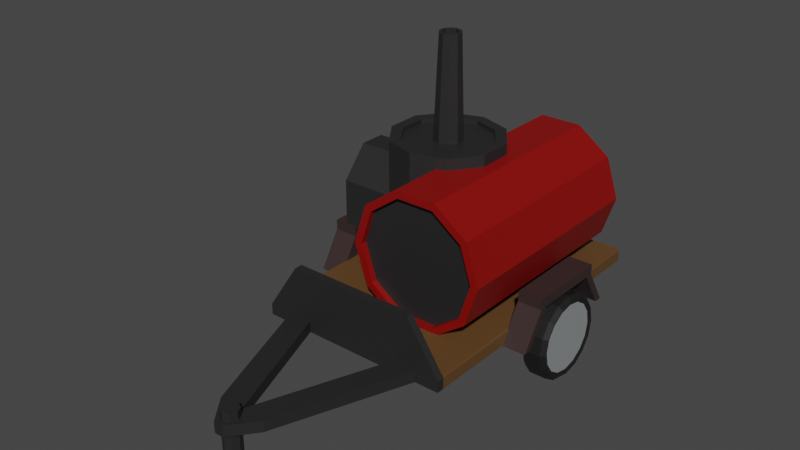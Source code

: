 # Source: generator.blend  (saved by Blender 3.1.7; exported with 4.5.12 LTS)
import bpy
from mathutils import Matrix  # noqa: F401  (used for matrix-valued properties, if any)

bpy.ops.wm.read_factory_settings(use_empty=True)
scene = bpy.context.scene
scene.name = 'Scene'

# ---- collections
col_collection = bpy.data.collections.new('Collection'); scene.collection.children.link(col_collection)

# ---- materials (node trees are filled in below, after node groups)
mat_barrelcolor = bpy.data.materials.new('BarrelColor')
mat_barrelcolor.use_transparent_shadow = False
mat_framecolor = bpy.data.materials.new('FrameColor')
mat_framecolor.use_transparent_shadow = False
mat_woodcolor = bpy.data.materials.new('WoodColor')
mat_woodcolor.use_transparent_shadow = False
mat_fendercolor = bpy.data.materials.new('FenderColor')
mat_fendercolor.use_transparent_shadow = False
mat_wheelcolor = bpy.data.materials.new('WheelColor')
mat_wheelcolor.use_transparent_shadow = False
mat_wheelhubcolor = bpy.data.materials.new('WheelHubColor')
mat_wheelhubcolor.use_transparent_shadow = False

# ---- material node trees
mat_barrelcolor.use_nodes = True; mat_barrelcolor.node_tree.nodes.clear()
_N = mat_barrelcolor.node_tree.nodes; _L = mat_barrelcolor.node_tree.links
n0 = _N.new('ShaderNodeBsdfPrincipled'); n0.name = 'Principled BSDF'; n0.location = (10, 300)
n0.distribution = 'GGX'
n0.subsurface_method = 'RANDOM_WALK_SKIN'
n0.inputs[0].default_value = (0.2396, 0.001454, 0.0, 1.0)
n0.inputs[3].default_value = 1.45
n0.inputs[27].default_value = (0.0, 0.0, 0.0, 1.0)
n0.inputs[28].default_value = 1.0
n1 = _N.new('ShaderNodeOutputMaterial'); n1.name = 'Material Output'; n1.location = (300, 300)
_L.new(n0.outputs[0], n1.inputs[0])
n1.is_active_output = True
mat_framecolor.use_nodes = True; mat_framecolor.node_tree.nodes.clear()
_N = mat_framecolor.node_tree.nodes; _L = mat_framecolor.node_tree.links
n0 = _N.new('ShaderNodeBsdfPrincipled'); n0.name = 'Principled BSDF'; n0.location = (10, 300)
n0.distribution = 'GGX'
n0.subsurface_method = 'RANDOM_WALK_SKIN'
n0.inputs[0].default_value = (0.02031, 0.01929, 0.02038, 1.0)
n0.inputs[3].default_value = 1.45
n0.inputs[27].default_value = (0.0, 0.0, 0.0, 1.0)
n0.inputs[28].default_value = 1.0
n1 = _N.new('ShaderNodeOutputMaterial'); n1.name = 'Material Output'; n1.location = (300, 300)
_L.new(n0.outputs[0], n1.inputs[0])
n1.is_active_output = True
mat_woodcolor.use_nodes = True; mat_woodcolor.node_tree.nodes.clear()
_N = mat_woodcolor.node_tree.nodes; _L = mat_woodcolor.node_tree.links
n0 = _N.new('ShaderNodeBsdfPrincipled'); n0.name = 'Principled BSDF'; n0.location = (10, 300)
n0.distribution = 'GGX'
n0.subsurface_method = 'RANDOM_WALK_SKIN'
n0.inputs[0].default_value = (0.1193, 0.05735, 0.01816, 1.0)
n0.inputs[3].default_value = 1.45
n0.inputs[27].default_value = (0.0, 0.0, 0.0, 1.0)
n0.inputs[28].default_value = 1.0
n1 = _N.new('ShaderNodeOutputMaterial'); n1.name = 'Material Output'; n1.location = (300, 300)
_L.new(n0.outputs[0], n1.inputs[0])
n1.is_active_output = True
mat_fendercolor.use_nodes = True; mat_fendercolor.node_tree.nodes.clear()
_N = mat_fendercolor.node_tree.nodes; _L = mat_fendercolor.node_tree.links
n0 = _N.new('ShaderNodeBsdfPrincipled'); n0.name = 'Principled BSDF'; n0.location = (10, 300)
n0.distribution = 'GGX'
n0.subsurface_method = 'RANDOM_WALK_SKIN'
n0.inputs[0].default_value = (0.0374, 0.02175, 0.02109, 1.0)
n0.inputs[3].default_value = 1.45
n0.inputs[27].default_value = (0.0, 0.0, 0.0, 1.0)
n0.inputs[28].default_value = 1.0
n1 = _N.new('ShaderNodeOutputMaterial'); n1.name = 'Material Output'; n1.location = (300, 300)
_L.new(n0.outputs[0], n1.inputs[0])
n1.is_active_output = True
mat_wheelcolor.use_nodes = True; mat_wheelcolor.node_tree.nodes.clear()
_N = mat_wheelcolor.node_tree.nodes; _L = mat_wheelcolor.node_tree.links
n0 = _N.new('ShaderNodeBsdfPrincipled'); n0.name = 'Principled BSDF'; n0.location = (10, 300)
n0.distribution = 'GGX'
n0.subsurface_method = 'RANDOM_WALK_SKIN'
n0.inputs[0].default_value = (0.01002, 0.01002, 0.01002, 1.0)
n0.inputs[3].default_value = 1.45
n0.inputs[27].default_value = (0.0, 0.0, 0.0, 1.0)
n0.inputs[28].default_value = 1.0
n1 = _N.new('ShaderNodeOutputMaterial'); n1.name = 'Material Output'; n1.location = (300, 300)
_L.new(n0.outputs[0], n1.inputs[0])
n1.is_active_output = True
mat_wheelhubcolor.use_nodes = True; mat_wheelhubcolor.node_tree.nodes.clear()
_N = mat_wheelhubcolor.node_tree.nodes; _L = mat_wheelhubcolor.node_tree.links
n0 = _N.new('ShaderNodeBsdfPrincipled'); n0.name = 'Principled BSDF'; n0.location = (10, 300)
n0.distribution = 'GGX'
n0.subsurface_method = 'RANDOM_WALK_SKIN'
n0.inputs[0].default_value = (0.2649, 0.281, 0.281, 1.0)
n0.inputs[3].default_value = 1.45
n0.inputs[27].default_value = (0.0, 0.0, 0.0, 1.0)
n0.inputs[28].default_value = 1.0
n1 = _N.new('ShaderNodeOutputMaterial'); n1.name = 'Material Output'; n1.location = (300, 300)
_L.new(n0.outputs[0], n1.inputs[0])
n1.is_active_output = True

# ---- world
world_world = bpy.data.worlds.new('World'); scene.world = world_world
world_world.use_nodes = True; world_world.node_tree.nodes.clear()
_N = world_world.node_tree.nodes; _L = world_world.node_tree.links
n0 = _N.new('ShaderNodeOutputWorld'); n0.name = 'World Output'; n0.location = (300, 300)
n1 = _N.new('ShaderNodeBackground'); n1.name = 'Background'; n1.location = (10, 300)
n1.inputs[0].default_value = (0.05088, 0.05088, 0.05088, 1.0)
_L.new(n1.outputs[0], n0.inputs[0])
n0.is_active_output = True
world_world.color = (0.05088, 0.05088, 0.05088)
world_world.use_sun_shadow = False
world_world.sun_shadow_jitter_overblur = 0.0

# ---- meshes
me_cylinder = bpy.data.meshes.new('Cylinder')
me_cylinder.from_pydata([(0.4366, 1.132, 1.237), (0.4366, -0.8787, 1.237), (0.7406, 1.132, 1.018), (0.7406, -0.8787, 1.018), (0.8575, 1.132, 0.6615), (0.8575, -0.8787, 0.6615), (0.7426, 1.132, 0.3046), (0.7426, -0.8787, 0.3046), (0.4399, 1.132, 0.0833), (0.4399, -0.8787, 0.0833), (0.06488, 1.132, 0.08225), (0.06488, -0.8787, 0.08225), (-0.2391, 1.132, 0.3018), (-0.2391, -0.8787, 0.3018), (-0.356, 1.132, 0.6581), (-0.356, -0.8787, 0.6581), (-0.2411, 1.132, 1.015), (-0.2411, -0.8787, 1.015), (0.06164, 1.132, 1.236), (0.06164, -0.8787, 1.236), (-0.1452, 0.5472, 0.08172), (-0.1452, 0.5472, 1.337), (0.1486, 0.4518, 0.08172), (0.1486, 0.4518, 1.337), (0.3303, 0.2018, 0.08172), (0.3303, 0.2018, 1.337), (0.3303, -0.1073, 0.08172), (0.3303, -0.1073, 1.337), (0.1486, -0.3573, 0.08172), (0.1486, -0.3573, 1.337), (-0.1452, -0.4528, 0.08172), (-0.1452, -0.4528, 1.337), (-0.4391, -0.3573, 0.08172), (-0.4391, -0.3573, 1.337), (-0.6208, -0.1073, 0.08172), (-0.6208, -0.1073, 1.337), (-0.6208, 0.2018, 0.08172), (-0.6208, 0.2018, 1.337), (-0.4391, 0.4518, 0.08172), (-0.4391, 0.4518, 1.337), (0.08931, 0.3701, 1.337), (-0.1452, 0.4463, 1.337), (0.2343, 0.1706, 1.337), (0.2343, -0.07607, 1.337), (0.08931, -0.2756, 1.337), (-0.1452, -0.3518, 1.337), (-0.3798, -0.2756, 1.337), (-0.5248, -0.07607, 1.337), (-0.5248, 0.1706, 1.337), (-0.3798, 0.3701, 1.337), (0.08931, 0.3701, 1.301), (-0.1452, 0.4463, 1.301), (0.2343, 0.1706, 1.301), (0.2343, -0.07607, 1.301), (0.08931, -0.2756, 1.301), (-0.1452, -0.3518, 1.301), (-0.3798, -0.2756, 1.301), (-0.5248, -0.07607, 1.301), (-0.5248, 0.1706, 1.301), (-0.3798, 0.3701, 1.301), (-0.06789, 0.1537, 1.301), (-0.1452, 0.1788, 1.301), (-0.02009, 0.08791, 1.301), (-0.02009, 0.006581, 1.301), (-0.06789, -0.05922, 1.301), (-0.1452, -0.08435, 1.301), (-0.2226, -0.05922, 1.301), (-0.2704, 0.006581, 1.301), (-0.2704, 0.08791, 1.301), (-0.2226, 0.1537, 1.301), (-0.08852, 0.1253, 2.209), (-0.1452, 0.1437, 2.209), (-0.05347, 0.07707, 2.209), (-0.05347, 0.01743, 2.209), (-0.08852, -0.03082, 2.209), (-0.1452, -0.04925, 2.209), (-0.202, -0.03082, 2.209), (-0.237, 0.01743, 2.209), (-0.237, 0.07707, 2.209), (-0.202, 0.1253, 2.209), (-0.1043, 0.1036, 2.209), (-0.1452, 0.117, 2.209), (-0.07895, 0.06879, 2.209), (-0.07895, 0.02571, 2.209), (-0.1043, -0.009148, 2.209), (-0.1452, -0.02246, 2.209), (-0.1862, -0.009148, 2.209), (-0.2115, 0.02571, 2.209), (-0.2115, 0.06879, 2.209), (-0.1862, 0.1036, 2.209), (-0.1043, 0.1036, 1.583), (-0.1452, 0.117, 1.583), (-0.07895, 0.06879, 1.583), (-0.07895, 0.0257, 1.583), (-0.1043, -0.009149, 1.583), (-0.1452, -0.02246, 1.583), (-0.1862, -0.009149, 1.583), (-0.2115, 0.0257, 1.583), (-0.2115, 0.06879, 1.583), (-0.1862, 0.1036, 1.583), (0.6844, -0.8787, 0.9767), (0.4153, -0.8787, 1.171), (0.7879, -0.8787, 0.6613), (0.6862, -0.8787, 0.3453), (0.4182, -0.8787, 0.1494), (0.0862, -0.8787, 0.1485), (-0.1829, -0.8787, 0.3429), (-0.2864, -0.8787, 0.6583), (-0.1847, -0.8787, 0.9743), (0.08334, -0.8787, 1.17), (0.6844, -0.8238, 0.9767), (0.4153, -0.8238, 1.171), (0.7879, -0.8238, 0.6613), (0.6862, -0.8238, 0.3453), (0.4182, -0.8238, 0.1494), (0.0862, -0.8238, 0.1485), (-0.1829, -0.8238, 0.3429), (-0.2864, -0.8238, 0.6583), (-0.1847, -0.8238, 0.9743), (0.08334, -0.8238, 1.17), (0.4226, 1.132, 1.194), (0.7038, 1.132, 0.9909), (0.8118, 1.132, 0.6614), (0.7056, 1.132, 0.3313), (0.4256, 1.132, 0.1267), (0.07886, 1.132, 0.1257), (-0.2023, 1.132, 0.3287), (-0.3103, 1.132, 0.6582), (-0.2041, 1.132, 0.9883), (0.07586, 1.132, 1.193), (0.4226, 1.078, 1.194), (0.7038, 1.078, 0.9909), (0.8118, 1.078, 0.6614), (0.7056, 1.078, 0.3313), (0.4256, 1.078, 0.1267), (0.07886, 1.078, 0.1257), (-0.2023, 1.078, 0.3287), (-0.3103, 1.078, 0.6582), (-0.2041, 1.078, 0.9883), (0.07586, 1.078, 1.193), (-0.8611, -1.281, 0.0003919), (-0.8611, -1.281, 0.09929), (-0.8611, 1.264, 0.0003919), (-0.8611, 1.264, 0.09929), (0.8611, -1.281, 0.0003919), (0.8611, -1.281, 0.09929), (0.8611, 1.264, 0.0003919), (0.8611, 1.264, 0.09929), (-0.9651, -0.312, 0.3805), (-0.9651, -0.312, 0.8117), (-0.9651, 0.3908, 0.3805), (-0.9651, 0.3908, 0.8117), (-0.4361, -0.312, 0.3805), (-0.4361, -0.312, 0.8117), (-0.4361, 0.3908, 0.3805), (-0.4361, 0.3908, 0.8117), (-0.9651, 0.1566, 0.3805), (-0.9651, -0.07772, 0.3805), (-0.9651, -0.07772, 1.083), (-0.9651, 0.1566, 1.083), (-0.4361, -0.07772, 0.3805), (-0.4361, 0.1566, 0.3805), (-0.4361, 0.1566, 1.083), (-0.4361, -0.07772, 1.083), (-0.9651, -0.06833, 0.4032), (-0.9651, -0.2838, 0.4032), (-0.9651, -0.2838, 0.7998), (-0.9651, 0.1472, 1.05), (-0.9651, 0.3627, 0.7998), (-0.9651, 0.3627, 0.4032), (-0.9651, 0.1472, 0.4032), (-0.9651, -0.06833, 1.05), (-0.9431, -0.06833, 0.4032), (-0.9431, -0.2838, 0.4032), (-0.9431, -0.2838, 0.7998), (-0.9431, 0.1472, 1.05), (-0.9431, 0.3627, 0.7998), (-0.9431, 0.3627, 0.4032), (-0.9431, 0.1472, 0.4032), (-0.9431, -0.06833, 1.05), (-0.9431, -0.05611, 0.4328), (-0.9431, -0.2472, 0.4328), (-0.9431, -0.2472, 0.7844), (-0.9431, 0.135, 1.006), (-0.9431, 0.326, 0.7844), (-0.9431, 0.326, 0.4328), (-0.9431, 0.135, 0.4328), (-0.9431, -0.05611, 1.006), (-0.9665, -0.05611, 0.4328), (-0.9665, -0.2472, 0.4328), (-0.9665, -0.2472, 0.7844), (-0.9665, 0.135, 1.006), (-0.9665, 0.326, 0.7844), (-0.9665, 0.326, 0.4328), (-0.9665, 0.135, 0.4328), (-0.9665, -0.05611, 1.006), (-0.8611, -1.347, 0.0003919), (-0.8611, -1.347, 0.09929), (0.8611, -1.347, 0.09929), (0.8611, -1.347, 0.0003919), (0.5655, -1.281, 0.54), (-0.5655, -1.281, 0.54), (0.5655, -1.347, 0.54), (-0.5655, -1.347, 0.54), (0.6459, 1.264, 0.0003919), (0.4306, 1.264, 0.0003919), (0.2153, 1.264, 0.0003919), (0.0, 1.264, 0.0003919), (-0.2153, 1.264, 0.0003919), (-0.4306, 1.264, 0.0003919), (-0.6459, 1.264, 0.0003919), (-0.6459, 1.264, 0.09929), (-0.4306, 1.264, 0.09929), (-0.2153, 1.264, 0.09929), (0.0, 1.264, 0.09929), (0.2153, 1.264, 0.09929), (0.4306, 1.264, 0.09929), (0.6459, 1.264, 0.09929), (-0.6459, -1.281, 0.0003919), (-0.4306, -1.281, 0.0003919), (-0.2153, -1.281, 0.0003919), (0.0, -1.281, 0.0003919), (0.2153, -1.281, 0.0003919), (0.4306, -1.281, 0.0003919), (0.6459, -1.281, 0.0003919), (0.6459, -1.281, 0.09929), (0.4306, -1.281, 0.09929), (0.2153, -1.281, 0.09929), (0.0, -1.281, 0.09929), (-0.2153, -1.281, 0.09929), (-0.4306, -1.281, 0.09929), (-0.6459, -1.281, 0.09929), (-0.6459, -1.347, 0.0003919), (-0.4306, -1.347, 0.0003919), (-0.2153, -1.347, 0.0003919), (0.0, -1.347, 0.0003919), (0.2153, -1.347, 0.0003919), (0.4306, -1.347, 0.0003919), (0.6459, -1.347, 0.0003919), (0.6459, -1.347, 0.09929), (0.4306, -1.347, 0.09929), (0.2153, -1.347, 0.09929), (0.0, -1.347, 0.09929), (-0.2153, -1.347, 0.09929), (-0.4306, -1.347, 0.09929), (-0.6459, -1.347, 0.09929), (0.4241, -1.281, 0.54), (0.2828, -1.281, 0.54), (0.1414, -1.281, 0.54), (-1.49e-08, -1.281, 0.54), (-0.1414, -1.281, 0.54), (-0.2828, -1.281, 0.54), (-0.4241, -1.281, 0.54), (0.4241, -1.347, 0.54), (0.2828, -1.347, 0.54), (0.1414, -1.347, 0.54), (-1.49e-08, -1.347, 0.54), (-0.1414, -1.347, 0.54), (-0.2828, -1.347, 0.54), (-0.4241, -1.347, 0.54), (-0.2152, -2.486, 0.0003919), (-2.975e-07, -2.486, 0.0003919), (-2.975e-07, -2.709, 0.0003919), (0.2153, -2.486, 0.0003919), (0.2153, -2.486, 0.09929), (-0.04081, -2.709, 0.0003919), (-2.975e-07, -2.486, 0.09929), (-0.2152, -2.486, 0.09929), (-2.975e-07, -2.709, 0.09929), (-0.04081, -2.709, 0.09929), (0.04087, -2.709, 0.09929), (0.04087, -2.709, 0.0003919), (0.6533, 1.264, 0.1217), (0.8537, 1.264, 0.1217), (0.8537, -1.281, 0.1217), (0.6533, -1.281, 0.1217), (0.4365, 1.264, 0.1196), (0.6399, 1.264, 0.1196), (0.6399, -1.281, 0.1196), (0.4365, -1.281, 0.1196), (0.223, 1.264, 0.1154), (0.4228, 1.264, 0.1154), (0.4228, -1.281, 0.1154), (0.223, -1.281, 0.1154), (0.008097, 1.264, 0.1205), (0.2072, 1.264, 0.1205), (0.2072, -1.281, 0.1205), (0.008097, -1.281, 0.1205), (-0.2106, 1.264, 0.1163), (-0.004648, 1.264, 0.1163), (-0.004648, -1.281, 0.1163), (-0.2106, -1.281, 0.1163), (-0.4235, 1.264, 0.1219), (-0.2224, 1.264, 0.1219), (-0.2224, -1.281, 0.1219), (-0.4235, -1.281, 0.1219), (-0.6392, 1.264, 0.1205), (-0.4372, 1.264, 0.1205), (-0.4372, -1.281, 0.1205), (-0.6392, -1.281, 0.1205), (-0.8565, -1.281, 0.1191), (-0.8565, 1.264, 0.1191), (-0.6505, -1.281, 0.1191), (-0.6505, 1.264, 0.1191), (0.05478, -2.536, -0.4149), (0.000407, -2.513, -0.4149), (0.000407, -2.513, -0.01117), (0.000407, -2.513, 0.17), (0.05478, -2.536, -0.01117), (0.05478, -2.536, 0.17), (0.0773, -2.59, -0.01117), (0.0773, -2.59, 0.17), (0.05478, -2.644, -0.01117), (0.05478, -2.644, 0.17), (0.000407, -2.667, -0.01117), (0.000407, -2.667, 0.17), (-0.05397, -2.644, -0.01117), (-0.05397, -2.644, 0.17), (-0.07649, -2.59, -0.01117), (-0.07649, -2.59, 0.17), (-0.05397, -2.536, -0.01117), (-0.05397, -2.536, 0.17), (0.0773, -2.59, -0.4149), (0.05478, -2.644, -0.4149), (0.000407, -2.667, -0.4149), (-0.05397, -2.644, -0.4149), (-0.07649, -2.59, -0.4149), (-0.05397, -2.536, -0.4149), (-0.1155, -2.474, -0.4728), (0.000407, -2.426, -0.4728), (-0.1635, -2.59, -0.4728), (-0.1155, -2.706, -0.4728), (0.000407, -2.754, -0.4728), (0.1163, -2.706, -0.4728), (0.1643, -2.59, -0.4728), (0.1163, -2.474, -0.4728), (-0.9665, -0.04564, 0.4581), (-0.9665, -0.2158, 0.4581), (-0.9665, -0.2158, 0.7712), (-0.9665, 0.1245, 0.9685), (-0.9665, 0.2946, 0.7712), (-0.9665, 0.2946, 0.4581), (-0.9665, 0.1245, 0.4581), (-0.9665, -0.04564, 0.9685), (-0.6691, -0.04564, 0.4581), (-0.6691, -0.2158, 0.4581), (-0.6691, -0.2158, 0.7712), (-0.6691, 0.1245, 0.9685), (-0.6691, 0.2946, 0.7712), (-0.6691, 0.2946, 0.4581), (-0.6691, 0.1245, 0.4581), (-0.6691, -0.04564, 0.9685), (-0.9157, -0.04564, 0.9685), (-0.9157, 0.1245, 0.9685), (-0.9157, -0.2158, 0.7712), (-0.9157, 0.2946, 0.7712), (-0.9157, -0.2158, 0.4581), (-0.9474, -0.2158, 0.4581), (-0.9474, -0.2158, 0.7712), (-0.9474, 0.1245, 0.9685), (-0.9474, 0.2946, 0.7712), (-0.9474, 0.2946, 0.4581), (-0.9157, 0.2946, 0.4581), (-0.9474, -0.04564, 0.9685), (-0.9169, -0.1961, 0.7683), (-0.9169, -0.03907, 0.9503), (-0.9461, -0.1961, 0.4793), (-0.9461, 0.2749, 0.4793), (-0.9461, -0.1961, 0.7683), (-0.9461, 0.1179, 0.9503), (-0.9461, 0.2749, 0.7683), (-0.9169, -0.1961, 0.4793), (-0.9169, 0.2749, 0.4793), (-0.9461, -0.03907, 0.9503), (-0.9169, 0.1179, 0.9503), (-0.9169, 0.2749, 0.7683), (-0.9319, 0.2144, 0.4771), (-0.9319, 0.2144, 0.854), (-0.9198, 0.2074, 0.4771), (-0.9198, 0.2074, 0.854), (-0.9198, 0.1933, 0.4771), (-0.9198, 0.1933, 0.854), (-0.9319, 0.1863, 0.4771), (-0.9319, 0.1863, 0.854), (-0.9441, 0.1933, 0.4771), (-0.9441, 0.1933, 0.854), (-0.9441, 0.2074, 0.4771), (-0.9441, 0.2074, 0.854), (-0.9197, 0.2002, 0.8717), (-0.9319, 0.2043, 0.8659), (-0.9197, 0.1921, 0.8831), (-0.9319, 0.188, 0.8889), (-0.944, 0.1921, 0.8831), (-0.944, 0.2002, 0.8717), (-0.9319, -0.1245, 0.4771), (-0.9319, -0.1245, 0.854), (-0.9441, -0.1175, 0.4771), (-0.9441, -0.1175, 0.854), (-0.9441, -0.1034, 0.4771), (-0.9441, -0.1034, 0.854), (-0.9319, -0.09639, 0.4771), (-0.9319, -0.09639, 0.854), (-0.9197, -0.1034, 0.4771), (-0.9197, -0.1034, 0.854), (-0.9197, -0.1175, 0.4771), (-0.9197, -0.1175, 0.854), (-0.9441, -0.1103, 0.8717), (-0.932, -0.1144, 0.8659), (-0.9441, -0.1022, 0.8831), (-0.932, -0.09813, 0.8889), (-0.9198, -0.1022, 0.8831), (-0.9198, -0.1103, 0.8717), (-0.9319, -0.03286, 0.4771), (-0.9319, -0.03286, 0.9531), (-0.9441, -0.02583, 0.4771), (-0.9441, -0.02583, 0.9531), (-0.9441, -0.01178, 0.4771), (-0.9441, -0.01178, 0.9531), (-0.9319, -0.00475, 0.4771), (-0.9319, -0.00475, 0.9531), (-0.9197, -0.01178, 0.4771), (-0.9197, -0.01178, 0.9531), (-0.9197, -0.02583, 0.4771), (-0.9197, -0.02583, 0.9531), (-0.9441, 0.1067, 0.9531), (-0.9441, 0.09268, 0.9531), (-0.9319, 0.08565, 0.9531), (-0.9319, 0.08565, 0.4771), (-0.9441, 0.1067, 0.4771), (-0.9441, 0.09268, 0.4771), (-0.9319, 0.1138, 0.4771), (-0.9319, 0.1138, 0.9531), (-0.9197, 0.1067, 0.4771), (-0.9197, 0.1067, 0.9531), (-0.9197, 0.09268, 0.4771), (-0.9197, 0.09268, 0.9531), (0.8539, -0.3251, 0.3118), (0.8539, -0.3251, 0.4033), (1.073, -0.2554, 0.3118), (0.8539, -0.2554, 0.4033), (1.073, -0.3251, 0.3118), (1.073, -0.3251, 0.4033), (1.073, -0.2554, 0.4033), (0.8539, -0.2554, 0.3118), (0.8539, 0.0424, 0.3118), (0.8539, 0.0424, 0.4033), (1.073, 0.0424, 0.3118), (1.073, 0.0424, 0.4033), (0.8498, -0.451, -0.005368), (0.8498, -0.5207, -0.005368), (1.069, -0.451, -0.005368), (1.069, -0.5207, -0.005368), (0.8889, -0.2554, 0.3118), (0.8889, -0.3251, 0.3118), (0.8889, -0.3251, 0.4033), (0.8889, -0.2554, 0.4033), (0.8889, 0.0424, 0.4033), (0.8889, 0.0424, 0.3118), (0.8848, -0.451, -0.005368), (0.8848, -0.5207, -0.005368), (0.8889, -0.2554, -0.004936), (0.8539, -0.2554, -0.004936), (0.8539, 0.0424, -0.004936), (0.8889, 0.0424, -0.004936), (-0.8539, -0.3251, 0.3118), (-0.8539, -0.3251, 0.4033), (-1.073, -0.2554, 0.3118), (-0.8539, -0.2554, 0.4033), (-1.073, -0.3251, 0.3118), (-1.073, -0.3251, 0.4033), (-1.073, -0.2554, 0.4033), (-0.8539, -0.2554, 0.3118), (-0.8539, 0.0424, 0.3118), (-0.8539, 0.0424, 0.4033), (-1.073, 0.0424, 0.3118), (-1.073, 0.0424, 0.4033), (-0.8498, -0.451, -0.005368), (-0.8498, -0.5207, -0.005368), (-1.069, -0.451, -0.005368), (-1.069, -0.5207, -0.005368), (-0.8889, -0.2554, 0.3118), (-0.8889, -0.3251, 0.3118), (-0.8889, -0.3251, 0.4033), (-0.8889, -0.2554, 0.4033), (-0.8889, 0.0424, 0.4033), (-0.8889, 0.0424, 0.3118), (-0.8848, -0.451, -0.005368), (-0.8848, -0.5207, -0.005368), (-0.8889, -0.2554, -0.004936), (-0.8539, -0.2554, -0.004936), (-0.8539, 0.0424, -0.004936), (-0.8889, 0.0424, -0.004936), (0.8539, 0.4099, 0.3118), (0.8539, 0.4099, 0.4033), (1.073, 0.3402, 0.3118), (0.8539, 0.3402, 0.4033), (1.073, 0.4099, 0.3118), (1.073, 0.4099, 0.4033), (1.073, 0.3402, 0.4033), (0.8539, 0.3402, 0.3118), (0.8498, 0.5358, -0.005368), (0.8498, 0.6055, -0.005368), (1.069, 0.5358, -0.005368), (1.069, 0.6055, -0.005368), (0.8889, 0.3402, 0.3118), (0.8889, 0.4099, 0.3118), (0.8889, 0.4099, 0.4033), (0.8889, 0.3402, 0.4033), (0.8848, 0.5358, -0.005368), (0.8848, 0.6055, -0.005368), (0.8889, 0.3402, -0.004936), (0.8539, 0.3402, -0.004936), (-0.8539, 0.4099, 0.3118), (-0.8539, 0.4099, 0.4033), (-1.073, 0.3402, 0.3118), (-0.8539, 0.3402, 0.4033), (-1.073, 0.4099, 0.3118), (-1.073, 0.4099, 0.4033), (-1.073, 0.3402, 0.4033), (-0.8539, 0.3402, 0.3118), (-0.8498, 0.5358, -0.005368), (-0.8498, 0.6055, -0.005368), (-1.069, 0.5358, -0.005368), (-1.069, 0.6055, -0.005368), (-0.8889, 0.3402, 0.3118), (-0.8889, 0.4099, 0.3118), (-0.8889, 0.4099, 0.4033), (-0.8889, 0.3402, 0.4033), (-0.8848, 0.5358, -0.005368), (-0.8848, 0.6055, -0.005368), (-0.8889, 0.3402, -0.004936), (-0.8539, 0.3402, -0.004936), (0.9465, 0.4133, -0.09533), (1.096, 0.4133, -0.09533), (0.9465, 0.3844, -0.2407), (1.096, 0.3844, -0.2407), (0.9465, 0.3021, -0.3639), (1.096, 0.3021, -0.3639), (0.9465, 0.1789, -0.4462), (1.096, 0.1789, -0.4462), (0.9465, 0.03355, -0.4751), (1.096, 0.03355, -0.4751), (0.9465, -0.1118, -0.4462), (1.096, -0.1118, -0.4462), (0.9465, -0.235, -0.3639), (1.096, -0.235, -0.3639), (0.9465, -0.3173, -0.2407), (1.096, -0.3173, -0.2407), (0.9465, -0.3462, -0.09533), (1.096, -0.3462, -0.09533), (0.9465, -0.3173, 0.05), (1.096, -0.3173, 0.05), (0.9465, -0.235, 0.1732), (1.096, -0.235, 0.1732), (0.9465, -0.1118, 0.2555), (1.096, -0.1118, 0.2555), (0.9465, 0.03355, 0.2844), (1.096, 0.03355, 0.2844), (0.9465, 0.1789, 0.2555), (1.096, 0.1789, 0.2555), (0.9465, 0.3021, 0.1732), (1.096, 0.3021, 0.1732), (0.9465, 0.3844, 0.05), (1.096, 0.3844, 0.05), (0.9132, 0.3791, -0.09533), (0.9132, 0.3528, -0.2276), (1.129, 0.3528, -0.2276), (1.129, 0.3791, -0.09533), (0.9132, 0.2779, -0.3397), (1.129, 0.2779, -0.3397), (0.9132, 0.1658, -0.4146), (1.129, 0.1658, -0.4146), (0.9132, 0.03355, -0.4409), (1.129, 0.03355, -0.4409), (0.9132, -0.09868, -0.4146), (1.129, -0.09868, -0.4146), (0.9132, -0.2108, -0.3397), (1.129, -0.2108, -0.3397), (0.9132, -0.2857, -0.2276), (1.129, -0.2857, -0.2276), (0.9132, -0.312, -0.09533), (1.129, -0.312, -0.09533), (0.9132, -0.2857, 0.0369), (1.129, -0.2857, 0.0369), (0.9132, -0.2108, 0.149), (1.129, -0.2108, 0.149), (0.9132, -0.09868, 0.2239), (1.129, -0.09868, 0.2239), (0.9132, 0.03355, 0.2502), (1.129, 0.03355, 0.2502), (0.9132, 0.1658, 0.2239), (1.129, 0.1658, 0.2239), (0.9132, 0.2779, 0.149), (1.129, 0.2779, 0.149), (0.9132, 0.3528, 0.0369), (1.129, 0.3528, 0.0369), (0.9255, 0.3399, -0.09533), (0.9255, 0.3166, -0.2126), (1.117, 0.3166, -0.2126), (1.117, 0.3399, -0.09533), (0.9255, 0.2502, -0.3119), (1.117, 0.2502, -0.3119), (0.9255, 0.1508, -0.3783), (1.117, 0.1508, -0.3783), (0.9255, 0.03355, -0.4016), (1.117, 0.03355, -0.4016), (0.9255, -0.08367, -0.3783), (1.117, -0.08367, -0.3783), (0.9255, -0.1831, -0.3119), (1.117, -0.1831, -0.3119), (0.9255, -0.2495, -0.2126), (1.117, -0.2495, -0.2126), (0.9255, -0.2728, -0.09533), (1.117, -0.2728, -0.09533), (0.9255, -0.2495, 0.0219), (1.117, -0.2495, 0.0219), (0.9255, -0.1831, 0.1213), (1.117, -0.1831, 0.1213), (0.9255, -0.08367, 0.1877), (1.117, -0.08367, 0.1877), (0.9255, 0.03355, 0.211), (1.117, 0.03355, 0.211), (0.9255, 0.1508, 0.1877), (1.117, 0.1508, 0.1877), (0.9255, 0.2502, 0.1213), (1.117, 0.2502, 0.1213), (0.9255, 0.3166, 0.0219), (1.117, 0.3166, 0.0219), (0.9255, 0.0962, -0.09533), (0.9255, 0.09143, -0.1193), (0.9255, 0.07785, -0.1396), (0.9255, 0.05753, -0.1532), (0.9255, 0.03355, -0.158), (0.9255, 0.009579, -0.1532), (0.9255, -0.01075, -0.1396), (0.9255, -0.02432, -0.1193), (0.9255, -0.02909, -0.09533), (0.9255, -0.02432, -0.07135), (0.9255, -0.01075, -0.05103), (0.9255, 0.009579, -0.03745), (0.9255, 0.03355, -0.03268), (0.9255, 0.05753, -0.03745), (0.9255, 0.07785, -0.05103), (0.9255, 0.09143, -0.07135), (0.0, 0.0962, -0.09533), (0.0, 0.09143, -0.1193), (0.0, 0.07785, -0.1396), (0.0, 0.05753, -0.1532), (0.0, 0.03355, -0.158), (0.0, 0.009579, -0.1532), (0.0, -0.01075, -0.1396), (0.0, -0.02432, -0.1193), (0.0, -0.02909, -0.09533), (0.0, -0.02432, -0.07135), (0.0, -0.01075, -0.05103), (0.0, 0.009579, -0.03745), (0.0, 0.03355, -0.03268), (0.0, 0.05753, -0.03745), (0.0, 0.07785, -0.05103), (0.0, 0.09143, -0.07135), (-0.9465, 0.4133, -0.09533), (-1.096, 0.4133, -0.09533), (-0.9465, 0.3844, -0.2407), (-1.096, 0.3844, -0.2407), (-0.9465, 0.3021, -0.3639), (-1.096, 0.3021, -0.3639), (-0.9465, 0.1789, -0.4462), (-1.096, 0.1789, -0.4462), (-0.9465, 0.03355, -0.4751), (-1.096, 0.03355, -0.4751), (-0.9465, -0.1118, -0.4462), (-1.096, -0.1118, -0.4462), (-0.9465, -0.235, -0.3639), (-1.096, -0.235, -0.3639), (-0.9465, -0.3173, -0.2407), (-1.096, -0.3173, -0.2407), (-0.9465, -0.3462, -0.09533), (-1.096, -0.3462, -0.09533), (-0.9465, -0.3173, 0.05), (-1.096, -0.3173, 0.05), (-0.9465, -0.235, 0.1732), (-1.096, -0.235, 0.1732), (-0.9465, -0.1118, 0.2555), (-1.096, -0.1118, 0.2555), (-0.9465, 0.03355, 0.2844), (-1.096, 0.03355, 0.2844), (-0.9465, 0.1789, 0.2555), (-1.096, 0.1789, 0.2555), (-0.9465, 0.3021, 0.1732), (-1.096, 0.3021, 0.1732), (-0.9465, 0.3844, 0.05), (-1.096, 0.3844, 0.05), (-0.9132, 0.3791, -0.09533), (-0.9132, 0.3528, -0.2276), (-1.129, 0.3528, -0.2276), (-1.129, 0.3791, -0.09533), (-0.9132, 0.2779, -0.3397), (-1.129, 0.2779, -0.3397), (-0.9132, 0.1658, -0.4146), (-1.129, 0.1658, -0.4146), (-0.9132, 0.03355, -0.4409), (-1.129, 0.03355, -0.4409), (-0.9132, -0.09868, -0.4146), (-1.129, -0.09868, -0.4146), (-0.9132, -0.2108, -0.3397), (-1.129, -0.2108, -0.3397), (-0.9132, -0.2857, -0.2276), (-1.129, -0.2857, -0.2276), (-0.9132, -0.312, -0.09533), (-1.129, -0.312, -0.09533), (-0.9132, -0.2857, 0.0369), (-1.129, -0.2857, 0.0369), (-0.9132, -0.2108, 0.149), (-1.129, -0.2108, 0.149), (-0.9132, -0.09868, 0.2239), (-1.129, -0.09868, 0.2239), (-0.9132, 0.03355, 0.2502), (-1.129, 0.03355, 0.2502), (-0.9132, 0.1658, 0.2239), (-1.129, 0.1658, 0.2239), (-0.9132, 0.2779, 0.149), (-1.129, 0.2779, 0.149), (-0.9132, 0.3528, 0.0369), (-1.129, 0.3528, 0.0369), (-0.9255, 0.3399, -0.09533), (-0.9255, 0.3166, -0.2126), (-1.117, 0.3166, -0.2126), (-1.117, 0.3399, -0.09533), (-0.9255, 0.2502, -0.3119), (-1.117, 0.2502, -0.3119), (-0.9255, 0.1508, -0.3783), (-1.117, 0.1508, -0.3783), (-0.9255, 0.03355, -0.4016), (-1.117, 0.03355, -0.4016), (-0.9255, -0.08367, -0.3783), (-1.117, -0.08367, -0.3783), (-0.9255, -0.1831, -0.3119), (-1.117, -0.1831, -0.3119), (-0.9255, -0.2495, -0.2126), (-1.117, -0.2495, -0.2126), (-0.9255, -0.2728, -0.09533), (-1.117, -0.2728, -0.09533), (-0.9255, -0.2495, 0.0219), (-1.117, -0.2495, 0.0219), (-0.9255, -0.1831, 0.1213), (-1.117, -0.1831, 0.1213), (-0.9255, -0.08367, 0.1877), (-1.117, -0.08367, 0.1877), (-0.9255, 0.03355, 0.211), (-1.117, 0.03355, 0.211), (-0.9255, 0.1508, 0.1877), (-1.117, 0.1508, 0.1877), (-0.9255, 0.2502, 0.1213), (-1.117, 0.2502, 0.1213), (-0.9255, 0.3166, 0.0219), (-1.117, 0.3166, 0.0219), (-0.9255, 0.0962, -0.09533), (-0.9255, 0.09143, -0.1193), (-0.9255, 0.07785, -0.1396), (-0.9255, 0.05753, -0.1532), (-0.9255, 0.03355, -0.158), (-0.9255, 0.009579, -0.1532), (-0.9255, -0.01075, -0.1396), (-0.9255, -0.02432, -0.1193), (-0.9255, -0.02909, -0.09533), (-0.9255, -0.02432, -0.07135), (-0.9255, -0.01075, -0.05103), (-0.9255, 0.009579, -0.03745), (-0.9255, 0.03355, -0.03268), (-0.9255, 0.05753, -0.03745), (-0.9255, 0.07785, -0.05103), (-0.9255, 0.09143, -0.07135)], [], [(0, 1, 3, 2), (2, 3, 5, 4), (4, 5, 7, 6), (6, 7, 9, 8), (8, 9, 11, 10), (10, 11, 13, 12), (12, 13, 15, 14), (14, 15, 17, 16), (19, 17, 108, 109), (16, 17, 19, 18), (18, 19, 1, 0), (16, 18, 129, 128), (20, 21, 23, 22), (22, 23, 25, 24), (24, 25, 27, 26), (26, 27, 29, 28), (28, 29, 31, 30), (30, 31, 33, 32), (32, 33, 35, 34), (34, 35, 37, 36), (35, 33, 46, 47), (36, 37, 39, 38), (38, 39, 21, 20), (20, 22, 24, 26, 28, 30, 32, 34, 36, 38), (40, 41, 51, 50), (33, 31, 45, 46), (31, 29, 44, 45), (29, 27, 43, 44), (23, 21, 41, 40), (27, 25, 42, 43), (25, 23, 40, 42), (21, 39, 49, 41), (39, 37, 48, 49), (37, 35, 47, 48), (55, 54, 64, 65), (48, 47, 57, 58), (45, 44, 54, 55), (42, 40, 50, 52), (49, 48, 58, 59), (46, 45, 55, 56), (43, 42, 52, 53), (41, 49, 59, 51), (47, 46, 56, 57), (44, 43, 53, 54), (62, 60, 70, 72), (52, 50, 60, 62), (59, 58, 68, 69), (56, 55, 65, 66), (53, 52, 62, 63), (51, 59, 69, 61), (57, 56, 66, 67), (54, 53, 63, 64), (50, 51, 61, 60), (58, 57, 67, 68), (79, 78, 88, 89), (69, 68, 78, 79), (66, 65, 75, 76), (63, 62, 72, 73), (61, 69, 79, 71), (67, 66, 76, 77), (64, 63, 73, 74), (60, 61, 71, 70), (68, 67, 77, 78), (65, 64, 74, 75), (86, 85, 95, 96), (76, 75, 85, 86), (73, 72, 82, 83), (71, 79, 89, 81), (77, 76, 86, 87), (74, 73, 83, 84), (70, 71, 81, 80), (78, 77, 87, 88), (75, 74, 84, 85), (72, 70, 80, 82), (90, 91, 99, 98, 97, 96, 95, 94, 93, 92), (83, 82, 92, 93), (81, 89, 99, 91), (87, 86, 96, 97), (84, 83, 93, 94), (80, 81, 91, 90), (88, 87, 97, 98), (85, 84, 94, 95), (82, 80, 90, 92), (89, 88, 98, 99), (107, 106, 116, 117), (17, 15, 107, 108), (15, 13, 106, 107), (13, 11, 105, 106), (11, 9, 104, 105), (9, 7, 103, 104), (3, 1, 101, 100), (7, 5, 102, 103), (5, 3, 100, 102), (1, 19, 109, 101), (110, 111, 119, 118, 117, 116, 115, 114, 113, 112), (104, 103, 113, 114), (100, 101, 111, 110), (108, 107, 117, 118), (105, 104, 114, 115), (102, 100, 110, 112), (109, 108, 118, 119), (106, 105, 115, 116), (103, 102, 112, 113), (101, 109, 119, 111), (129, 120, 130, 139), (14, 16, 128, 127), (12, 14, 127, 126), (10, 12, 126, 125), (8, 10, 125, 124), (6, 8, 124, 123), (0, 2, 121, 120), (4, 6, 123, 122), (2, 4, 122, 121), (18, 0, 120, 129), (130, 131, 132, 133, 134, 135, 136, 137, 138, 139), (126, 127, 137, 136), (123, 124, 134, 133), (120, 121, 131, 130), (127, 128, 138, 137), (124, 125, 135, 134), (121, 122, 132, 131), (128, 129, 139, 138), (125, 126, 136, 135), (122, 123, 133, 132), (140, 141, 143, 142), (204, 217, 147, 146), (146, 147, 145, 144), (198, 145, 200, 202), (204, 146, 144, 224), (231, 211, 303, 302), (148, 149, 166, 165), (150, 151, 155, 154), (160, 163, 153, 152), (152, 153, 149, 148), (157, 160, 152, 148), (163, 158, 149, 153), (155, 151, 159, 162), (162, 159, 158, 163), (150, 154, 161, 156), (156, 161, 160, 157), (154, 155, 162, 161), (161, 162, 163, 160), (166, 171, 179, 174), (158, 159, 167, 171), (150, 156, 170, 169), (156, 157, 164, 170), (159, 151, 168, 167), (157, 148, 165, 164), (149, 158, 171, 166), (151, 150, 169, 168), (176, 177, 185, 184), (169, 170, 178, 177), (167, 168, 176, 175), (164, 165, 173, 172), (171, 167, 175, 179), (170, 164, 172, 178), (168, 169, 177, 176), (165, 166, 174, 173), (187, 183, 191, 195), (173, 174, 182, 181), (174, 179, 187, 182), (177, 178, 186, 185), (175, 176, 184, 183), (172, 173, 181, 180), (179, 175, 183, 187), (178, 172, 180, 186), (188, 189, 337, 336), (186, 180, 188, 194), (184, 185, 193, 192), (181, 182, 190, 189), (182, 187, 195, 190), (185, 186, 194, 193), (183, 184, 192, 191), (180, 181, 189, 188), (232, 245, 197, 196), (144, 145, 198, 199), (141, 140, 196, 197), (224, 144, 199, 238), (252, 201, 203, 259), (239, 198, 202, 253), (231, 141, 201, 252), (141, 197, 203, 201), (145, 225, 246, 200), (225, 226, 247, 246), (226, 227, 248, 247), (227, 228, 249, 248), (228, 229, 250, 249), (229, 230, 251, 250), (230, 231, 252, 251), (197, 245, 259, 203), (245, 244, 258, 259), (244, 243, 257, 258), (243, 242, 256, 257), (242, 241, 255, 256), (241, 240, 254, 255), (240, 239, 253, 254), (200, 246, 253, 202), (246, 247, 254, 253), (247, 248, 255, 254), (248, 249, 256, 255), (249, 250, 257, 256), (250, 251, 258, 257), (251, 252, 259, 258), (140, 218, 232, 196), (218, 219, 233, 232), (219, 220, 234, 233), (220, 221, 235, 234), (221, 222, 236, 235), (222, 223, 237, 236), (223, 224, 238, 237), (199, 198, 239, 238), (233, 244, 266, 261), (237, 240, 241, 236), (236, 241, 242, 235), (235, 242, 243, 234), (234, 243, 244, 233), (239, 240, 266, 264), (225, 145, 274, 275), (216, 226, 279, 276), (226, 216, 281, 282), (214, 228, 287, 284), (214, 213, 288, 289), (212, 230, 295, 292), (212, 211, 296, 297), (142, 210, 218, 140), (210, 209, 219, 218), (209, 208, 220, 219), (208, 207, 221, 220), (207, 206, 222, 221), (206, 205, 223, 222), (205, 204, 224, 223), (142, 143, 211, 210), (210, 211, 212, 209), (209, 212, 213, 208), (208, 213, 214, 207), (207, 214, 215, 206), (206, 215, 216, 205), (205, 216, 217, 204), (264, 266, 268, 270), (266, 267, 269, 268), (237, 238, 263, 261), (240, 237, 261, 266), (244, 245, 267, 266), (245, 232, 260, 267), (238, 239, 264, 263), (232, 233, 261, 260), (271, 270, 268, 262), (262, 268, 269, 265), (263, 264, 270, 271), (260, 261, 262, 265), (267, 260, 265, 269), (261, 263, 271, 262), (273, 272, 275, 274), (147, 217, 272, 273), (145, 147, 273, 274), (217, 225, 275, 272), (277, 276, 279, 278), (217, 216, 276, 277), (226, 225, 278, 279), (225, 217, 277, 278), (281, 280, 283, 282), (215, 227, 283, 280), (216, 215, 280, 281), (227, 226, 282, 283), (285, 284, 287, 286), (228, 227, 286, 287), (215, 214, 284, 285), (227, 215, 285, 286), (289, 288, 291, 290), (228, 214, 289, 290), (213, 229, 291, 288), (229, 228, 290, 291), (293, 292, 295, 294), (230, 229, 294, 295), (213, 212, 292, 293), (229, 213, 293, 294), (297, 296, 299, 298), (230, 212, 297, 298), (211, 231, 299, 296), (231, 230, 298, 299), (303, 301, 300, 302), (211, 143, 301, 303), (143, 141, 300, 301), (141, 231, 302, 300), (323, 324, 332, 333), (310, 312, 323, 322), (306, 307, 309, 308), (322, 323, 333, 334), (320, 306, 305, 327), (308, 309, 311, 310), (324, 325, 331, 332), (316, 318, 326, 325), (310, 311, 313, 312), (326, 327, 328, 330), (308, 310, 322, 304), (312, 313, 315, 314), (304, 322, 334, 335), (306, 308, 304, 305), (314, 315, 317, 316), (329, 335, 334, 333, 332, 331, 330, 328), (314, 316, 325, 324), (316, 317, 319, 318), (309, 307, 321, 319, 317, 315, 313, 311), (325, 326, 330, 331), (318, 319, 321, 320), (305, 304, 335, 329), (318, 320, 327, 326), (320, 321, 307, 306), (312, 314, 324, 323), (327, 305, 329, 328), (342, 336, 344, 350), (195, 191, 339, 343), (194, 188, 336, 342), (192, 193, 341, 340), (189, 190, 338, 337), (190, 195, 343, 338), (193, 194, 342, 341), (191, 192, 340, 339), (347, 348, 349, 350, 344, 345, 346, 351), (340, 341, 349, 348), (337, 338, 346, 345), (338, 343, 351, 346), (341, 342, 350, 349), (339, 340, 348, 347), (336, 337, 345, 344), (343, 339, 347, 351), (352, 354, 364, 365), (360, 359, 353, 355), (359, 363, 352, 353), (358, 357, 356, 354), (357, 361, 362, 356), (361, 360, 355, 362), (363, 359, 369, 373), (363, 358, 354, 352), (370, 375, 374, 369), (367, 372, 375, 370), (354, 356, 371, 364), (355, 353, 374, 375), (357, 358, 368, 366), (356, 362, 372, 371), (359, 360, 370, 369), (353, 352, 365, 374), (358, 363, 373, 368), (360, 361, 367, 370), (362, 355, 375, 372), (361, 357, 366, 367), (369, 374, 365, 373), (365, 364, 368, 373), (368, 364, 371, 366), (367, 366, 371, 372), (376, 377, 379, 378), (378, 379, 381, 380), (380, 381, 383, 382), (382, 383, 385, 384), (387, 385, 392, 393), (384, 385, 387, 386), (386, 387, 377, 376), (376, 378, 380, 382, 384, 386), (388, 389, 393, 392, 391, 390), (379, 377, 389, 388), (383, 381, 390, 391), (377, 387, 393, 389), (385, 383, 391, 392), (381, 379, 388, 390), (394, 395, 397, 396), (396, 397, 399, 398), (398, 399, 401, 400), (400, 401, 403, 402), (405, 403, 410, 411), (402, 403, 405, 404), (404, 405, 395, 394), (394, 396, 398, 400, 402, 404), (406, 407, 411, 410, 409, 408), (397, 395, 407, 406), (401, 399, 408, 409), (395, 405, 411, 407), (403, 401, 409, 410), (399, 397, 406, 408), (412, 413, 415, 414), (414, 415, 417, 416), (416, 417, 419, 418), (418, 419, 421, 420), (432, 433, 435, 434), (420, 421, 423, 422), (422, 423, 413, 412), (412, 414, 416, 418, 420, 422), (430, 431, 433, 432), (434, 435, 426, 427), (427, 426, 425, 429), (429, 425, 424, 428), (428, 424, 431, 430), (446, 447, 442, 438), (458, 450, 451, 459), (438, 442, 441, 440), (453, 454, 437, 436), (453, 436, 449, 459), (455, 439, 437, 454), (456, 445, 439, 455), (457, 446, 438, 452), (436, 437, 439, 443), (443, 439, 445, 444), (452, 438, 450, 458), (436, 443, 448, 449), (438, 440, 451, 450), (443, 452, 458, 448), (452, 443, 461, 460), (447, 456, 455, 442), (442, 455, 454, 441), (440, 453, 459, 451), (440, 441, 454, 453), (448, 458, 459, 449), (462, 463, 460, 461), (443, 444, 462, 461), (457, 452, 460, 463), (458, 448, 461, 460), (460, 452, 458), (443, 461, 448), (474, 466, 470, 475), (486, 487, 479, 478), (466, 468, 469, 470), (481, 464, 465, 482), (481, 487, 477, 464), (483, 482, 465, 467), (484, 483, 467, 473), (485, 480, 466, 474), (464, 471, 467, 465), (471, 472, 473, 467), (480, 486, 478, 466), (464, 477, 476, 471), (466, 478, 479, 468), (471, 476, 486, 480), (480, 488, 489, 471), (475, 470, 483, 484), (470, 469, 482, 483), (468, 479, 487, 481), (468, 481, 482, 469), (476, 477, 487, 486), (490, 489, 488, 491), (471, 489, 490, 472), (485, 491, 488, 480), (486, 488, 489, 476), (488, 486, 480), (471, 476, 489), (446, 494, 498, 447), (508, 509, 503, 502), (494, 496, 497, 498), (505, 492, 493, 506), (505, 509, 501, 492), (507, 506, 493, 495), (456, 507, 495, 445), (457, 504, 494, 446), (492, 499, 495, 493), (499, 444, 445, 495), (504, 508, 502, 494), (492, 501, 500, 499), (494, 502, 503, 496), (499, 500, 508, 504), (504, 510, 511, 499), (447, 498, 507, 456), (498, 497, 506, 507), (496, 503, 509, 505), (496, 505, 506, 497), (500, 501, 509, 508), (462, 511, 510, 463), (499, 511, 462, 444), (457, 463, 510, 504), (508, 510, 511, 500), (510, 508, 504), (499, 500, 511), (474, 475, 518, 514), (528, 522, 523, 529), (514, 518, 517, 516), (525, 526, 513, 512), (525, 512, 521, 529), (527, 515, 513, 526), (484, 473, 515, 527), (485, 474, 514, 524), (512, 513, 515, 519), (519, 515, 473, 472), (524, 514, 522, 528), (512, 519, 520, 521), (514, 516, 523, 522), (519, 524, 528, 520), (524, 519, 531, 530), (475, 484, 527, 518), (518, 527, 526, 517), (516, 525, 529, 523), (516, 517, 526, 525), (520, 528, 529, 521), (490, 491, 530, 531), (519, 472, 490, 531), (485, 524, 530, 491), (528, 520, 531, 530), (530, 524, 528), (519, 531, 520), (532, 533, 535, 534), (534, 535, 537, 536), (536, 537, 539, 538), (538, 539, 541, 540), (540, 541, 543, 542), (542, 543, 545, 544), (544, 545, 547, 546), (546, 547, 549, 548), (548, 549, 551, 550), (550, 551, 553, 552), (552, 553, 555, 554), (554, 555, 557, 556), (556, 557, 559, 558), (558, 559, 561, 560), (542, 544, 576, 574), (560, 561, 563, 562), (562, 563, 533, 532), (553, 551, 583, 585), (572, 574, 606, 604), (587, 585, 617, 619), (560, 562, 594, 592), (545, 543, 575, 577), (563, 561, 593, 595), (534, 536, 568, 565), (552, 554, 586, 584), (537, 535, 566, 569), (555, 553, 585, 587), (544, 546, 578, 576), (562, 532, 564, 594), (547, 545, 577, 579), (533, 563, 595, 567), (536, 538, 570, 568), (554, 556, 588, 586), (539, 537, 569, 571), (557, 555, 587, 589), (546, 548, 580, 578), (549, 547, 579, 581), (538, 540, 572, 570), (556, 558, 590, 588), (541, 539, 571, 573), (559, 557, 589, 591), (548, 550, 582, 580), (551, 549, 581, 583), (540, 542, 574, 572), (558, 560, 592, 590), (532, 534, 565, 564), (543, 541, 573, 575), (561, 559, 591, 593), (535, 533, 567, 566), (550, 552, 584, 582), (598, 599, 627, 625, 623, 621, 619, 617, 615, 613, 611, 609, 607, 605, 603, 601), (614, 616, 638, 637), (586, 588, 620, 618), (575, 573, 605, 607), (589, 587, 619, 621), (574, 576, 608, 606), (588, 590, 622, 620), (577, 575, 607, 609), (591, 589, 621, 623), (576, 578, 610, 608), (590, 592, 624, 622), (579, 577, 609, 611), (564, 565, 597, 596), (593, 591, 623, 625), (578, 580, 612, 610), (566, 567, 599, 598), (592, 594, 626, 624), (581, 579, 611, 613), (565, 568, 600, 597), (595, 593, 625, 627), (580, 582, 614, 612), (569, 566, 598, 601), (594, 564, 596, 626), (583, 581, 613, 615), (568, 570, 602, 600), (567, 595, 627, 599), (582, 584, 616, 614), (571, 569, 601, 603), (585, 583, 615, 617), (570, 572, 604, 602), (584, 586, 618, 616), (573, 571, 603, 605), (634, 635, 651, 650), (622, 624, 642, 641), (600, 602, 631, 630), (608, 610, 635, 634), (616, 618, 639, 638), (624, 626, 643, 642), (602, 604, 632, 631), (610, 612, 636, 635), (618, 620, 640, 639), (596, 597, 629, 628), (626, 596, 628, 643), (604, 606, 633, 632), (612, 614, 637, 636), (620, 622, 641, 640), (597, 600, 630, 629), (606, 608, 634, 633), (644, 645, 646, 647, 648, 649, 650, 651, 652, 653, 654, 655, 656, 657, 658, 659), (642, 643, 659, 658), (635, 636, 652, 651), (628, 629, 645, 644), (643, 628, 644, 659), (636, 637, 653, 652), (629, 630, 646, 645), (637, 638, 654, 653), (630, 631, 647, 646), (638, 639, 655, 654), (631, 632, 648, 647), (639, 640, 656, 655), (632, 633, 649, 648), (640, 641, 657, 656), (633, 634, 650, 649), (641, 642, 658, 657), (660, 662, 663, 661), (662, 664, 665, 663), (664, 666, 667, 665), (666, 668, 669, 667), (668, 670, 671, 669), (670, 672, 673, 671), (672, 674, 675, 673), (674, 676, 677, 675), (676, 678, 679, 677), (678, 680, 681, 679), (680, 682, 683, 681), (682, 684, 685, 683), (684, 686, 687, 685), (686, 688, 689, 687), (670, 702, 704, 672), (688, 690, 691, 689), (690, 660, 661, 691), (681, 713, 711, 679), (700, 732, 734, 702), (715, 747, 745, 713), (688, 720, 722, 690), (673, 705, 703, 671), (691, 723, 721, 689), (662, 693, 696, 664), (680, 712, 714, 682), (665, 697, 694, 663), (683, 715, 713, 681), (672, 704, 706, 674), (690, 722, 692, 660), (675, 707, 705, 673), (661, 695, 723, 691), (664, 696, 698, 666), (682, 714, 716, 684), (667, 699, 697, 665), (685, 717, 715, 683), (674, 706, 708, 676), (677, 709, 707, 675), (666, 698, 700, 668), (684, 716, 718, 686), (669, 701, 699, 667), (687, 719, 717, 685), (676, 708, 710, 678), (679, 711, 709, 677), (668, 700, 702, 670), (686, 718, 720, 688), (660, 692, 693, 662), (671, 703, 701, 669), (689, 721, 719, 687), (663, 694, 695, 661), (678, 710, 712, 680), (726, 729, 731, 733, 735, 737, 739, 741, 743, 745, 747, 749, 751, 753, 755, 727), (742, 765, 766, 744), (714, 746, 748, 716), (703, 735, 733, 701), (717, 749, 747, 715), (702, 734, 736, 704), (716, 748, 750, 718), (705, 737, 735, 703), (719, 751, 749, 717), (704, 736, 738, 706), (718, 750, 752, 720), (707, 739, 737, 705), (692, 724, 725, 693), (721, 753, 751, 719), (706, 738, 740, 708), (694, 726, 727, 695), (720, 752, 754, 722), (709, 741, 739, 707), (693, 725, 728, 696), (723, 755, 753, 721), (708, 740, 742, 710), (697, 729, 726, 694), (722, 754, 724, 692), (711, 743, 741, 709), (696, 728, 730, 698), (695, 727, 755, 723), (710, 742, 744, 712), (699, 731, 729, 697), (713, 745, 743, 711), (698, 730, 732, 700), (712, 744, 746, 714), (701, 733, 731, 699), (762, 650, 651, 763), (750, 769, 770, 752), (728, 758, 759, 730), (736, 762, 763, 738), (744, 766, 767, 746), (752, 770, 771, 754), (730, 759, 760, 732), (738, 763, 764, 740), (746, 767, 768, 748), (724, 756, 757, 725), (754, 771, 756, 724), (732, 760, 761, 734), (740, 764, 765, 742), (748, 768, 769, 750), (725, 757, 758, 728), (734, 761, 762, 736), (770, 658, 659, 771), (763, 651, 652, 764), (756, 644, 645, 757), (771, 659, 644, 756), (764, 652, 653, 765), (757, 645, 646, 758), (765, 653, 654, 766), (758, 646, 647, 759), (766, 654, 655, 767), (759, 647, 648, 760), (767, 655, 656, 768), (760, 648, 649, 761), (768, 656, 657, 769), (761, 649, 650, 762), (769, 657, 658, 770)])
me_cylinder.polygons.foreach_set('material_index', [0, 0, 0, 0, 1, 0, 0, 0, 0, 0, 0, 0, 1, 1, 1, 1, 1, 1, 1, 1, 1, 1, 1, 1, 1, 1, 1, 1, 1, 1, 1, 1, 1, 1, 1, 1, 1, 1, 1, 1, 1, 1, 1, 1, 1, 1, 1, 1, 1, 1, 1, 1, 1, 1, 1, 1, 1, 1, 1, 1, 1, 1, 1, 1, 1, 1, 1, 1, 1, 1, 1, 1, 1, 1, 1, 1, 1, 1, 1, 1, 1, 1, 1, 1, 0, 0, 0, 0, 0, 0, 0, 0, 0, 0, 1, 0, 0, 0, 0, 0, 0, 0, 0, 0, 0, 0, 0, 0, 0, 0, 0, 0, 0, 0, 1, 0, 0, 0, 0, 0, 0, 0, 0, 0, 2, 2, 2, 1, 1, 2, 1, 1, 1, 1, 1, 1, 1, 1, 1, 1, 1, 1, 1, 1, 1, 1, 1, 1, 1, 1, 1, 1, 1, 1, 1, 1, 1, 1, 1, 1, 1, 1, 1, 1, 1, 1, 1, 1, 1, 1, 1, 1, 1, 1, 1, 1, 1, 1, 1, 1, 1, 1, 1, 1, 1, 1, 1, 1, 1, 1, 1, 1, 1, 1, 1, 1, 1, 1, 1, 1, 1, 1, 1, 1, 1, 1, 1, 1, 1, 1, 1, 1, 1, 1, 1, 1, 1, 1, 2, 2, 2, 2, 2, 2, 1, 1, 1, 1, 1, 1, 1, 2, 2, 2, 2, 2, 2, 2, 1, 1, 1, 1, 1, 1, 1, 1, 1, 1, 1, 1, 1, 1, 2, 2, 2, 2, 2, 2, 1, 2, 2, 2, 2, 1, 2, 1, 2, 2, 2, 2, 2, 1, 2, 1, 2, 2, 2, 2, 2, 1, 2, 2, 2, 1, 1, 1, 1, 1, 1, 1, 1, 1, 1, 1, 1, 1, 1, 1, 1, 1, 1, 1, 1, 1, 1, 1, 1, 1, 1, 1, 1, 1, 1, 1, 1, 1, 1, 1, 1, 1, 1, 1, 1, 1, 1, 1, 1, 1, 1, 1, 1, 1, 1, 1, 1, 1, 1, 1, 1, 1, 1, 1, 1, 1, 1, 1, 1, 1, 1, 1, 1, 1, 1, 1, 1, 1, 1, 1, 1, 1, 1, 1, 1, 1, 1, 1, 1, 1, 1, 1, 1, 1, 1, 1, 1, 1, 1, 1, 1, 1, 1, 1, 1, 1, 1, 1, 1, 1, 1, 1, 1, 3, 3, 3, 3, 3, 3, 3, 3, 3, 3, 3, 3, 3, 3, 3, 3, 3, 3, 3, 3, 3, 3, 3, 3, 3, 3, 3, 3, 3, 3, 3, 3, 3, 3, 3, 3, 3, 3, 3, 3, 3, 3, 3, 3, 3, 3, 3, 3, 3, 3, 3, 3, 3, 3, 3, 3, 3, 3, 3, 3, 3, 3, 3, 3, 3, 3, 3, 3, 3, 3, 3, 3, 3, 3, 3, 3, 3, 3, 3, 3, 3, 3, 3, 3, 3, 3, 3, 3, 3, 3, 3, 3, 3, 3, 3, 3, 3, 3, 3, 3, 3, 3, 3, 3, 4, 4, 4, 4, 4, 4, 4, 4, 4, 4, 4, 4, 4, 4, 4, 4, 4, 4, 4, 4, 4, 4, 4, 4, 4, 4, 4, 4, 4, 4, 4, 4, 4, 4, 4, 4, 4, 4, 4, 4, 4, 4, 4, 4, 4, 4, 4, 4, 4, 4, 5, 4, 4, 4, 4, 4, 4, 4, 4, 4, 4, 4, 4, 4, 4, 4, 4, 4, 4, 4, 4, 4, 4, 4, 4, 4, 4, 4, 4, 4, 4, 4, 4, 4, 4, 4, 4, 4, 4, 4, 4, 4, 4, 4, 4, 4, 4, 4, 4, 4, 4, 4, 4, 4, 4, 4, 4, 4, 4, 4, 4, 4, 4, 4, 4, 4, 4, 4, 4, 4, 4, 4, 4, 4, 4, 4, 4, 4, 4, 4, 4, 4, 4, 4, 4, 4, 4, 4, 4, 4, 4, 4, 4, 4, 4, 4, 4, 4, 4, 4, 4, 4, 4, 4, 4, 4, 4, 4, 4, 4, 4, 4, 4, 4, 5, 4, 4, 4, 4, 4, 4, 4, 4, 4, 4, 4, 4, 4, 4, 4, 4, 4, 4, 4, 4, 4, 4, 4, 4, 4, 4, 4, 4, 4, 4, 4, 4, 4, 4, 4, 4, 4, 4, 4, 4, 4, 4, 4, 4, 4, 4, 4, 4, 4, 4, 4, 4, 4, 4, 4, 4, 4, 4, 4, 4, 4, 4])
_uv = me_cylinder.uv_layers.new(name='UVMap')
_uv.uv.foreach_set('vector', [1.0, 0.5, 1.0, 1.0, 0.9, 1.0, 0.9, 0.5, 0.9, 0.5, 0.9, 1.0, 0.8, 1.0, 0.8, 0.5, 0.8, 0.5, 0.8, 1.0, 0.7, 1.0, 0.7, 0.5, 0.7, 0.5, 0.7, 1.0, 0.6, 1.0, 0.6, 0.5, 0.6, 0.5, 0.6, 1.0, 0.5, 1.0, 0.5, 0.5, 0.5, 0.5, 0.5, 1.0, 0.4, 1.0, 0.4, 0.5, 0.4, 0.5, 0.4, 1.0, 0.3, 1.0, 0.3, 0.5, 0.3, 0.5, 0.3, 1.0, 0.2, 1.0, 0.2, 0.5, 0.1, 1.0, 0.2, 1.0, 0.2, 1.0, 0.1, 1.0, 0.2, 0.5, 0.2, 1.0, 0.1, 1.0, 0.1, 0.5, 0.1, 0.5, 0.1, 1.0, -7.451e-08, 1.0, -7.451e-08, 0.5, 0.2, 0.5, 0.1, 0.5, 0.1, 0.5, 0.2, 0.5, 1.0, 0.5, 1.0, 1.0, 0.9, 1.0, 0.9, 0.5, 0.9, 0.5, 0.9, 1.0, 0.8, 1.0, 0.8, 0.5, 0.8, 0.5, 0.8, 1.0, 0.7, 1.0, 0.7, 0.5, 0.7, 0.5, 0.7, 1.0, 0.6, 1.0, 0.6, 0.5, 0.6, 0.5, 0.6, 1.0, 0.5, 1.0, 0.5, 0.5, 0.5, 0.5, 0.5, 1.0, 0.4, 1.0, 0.4, 0.5, 0.4, 0.5, 0.4, 1.0, 0.3, 1.0, 0.3, 0.5, 0.3, 0.5, 0.3, 1.0, 0.2, 1.0, 0.2, 0.5, 0.3, 1.0, 0.4, 1.0, 0.4, 1.0, 0.3, 1.0, 0.2, 0.5, 0.2, 1.0, 0.1, 1.0, 0.1, 0.5, 0.1, 0.5, 0.1, 1.0, -7.451e-08, 1.0, -7.451e-08, 0.5, 0.75, 0.49, 0.8911, 0.4442, 0.9783, 0.3242, 0.9783, 0.1758, 0.8911, 0.05584, 0.75, 0.01, 0.6089, 0.05584, 0.5217, 0.1758, 0.5217, 0.3242, 0.6089, 0.4442, 0.9, 1.0, 1.0, 1.0, 1.0, 1.0, 0.9, 1.0, 0.4, 1.0, 0.5, 1.0, 0.5, 1.0, 0.4, 1.0, 0.5, 1.0, 0.6, 1.0, 0.6, 1.0, 0.5, 1.0, 0.6, 1.0, 0.7, 1.0, 0.7, 1.0, 0.6, 1.0, 0.9, 1.0, 1.0, 1.0, 1.0, 1.0, 0.9, 1.0, 0.7, 1.0, 0.8, 1.0, 0.8, 1.0, 0.7, 1.0, 0.8, 1.0, 0.9, 1.0, 0.9, 1.0, 0.8, 1.0, -7.451e-08, 1.0, 0.1, 1.0, 0.1, 1.0, -7.451e-08, 1.0, 0.1, 1.0, 0.2, 1.0, 0.2, 1.0, 0.1, 1.0, 0.2, 1.0, 0.3, 1.0, 0.3, 1.0, 0.2, 1.0, 0.5, 1.0, 0.6, 1.0, 0.6, 1.0, 0.5, 1.0, 0.2, 1.0, 0.3, 1.0, 0.3, 1.0, 0.2, 1.0, 0.5, 1.0, 0.6, 1.0, 0.6, 1.0, 0.5, 1.0, 0.8, 1.0, 0.9, 1.0, 0.9, 1.0, 0.8, 1.0, 0.1, 1.0, 0.2, 1.0, 0.2, 1.0, 0.1, 1.0, 0.4, 1.0, 0.5, 1.0, 0.5, 1.0, 0.4, 1.0, 0.7, 1.0, 0.8, 1.0, 0.8, 1.0, 0.7, 1.0, -7.451e-08, 1.0, 0.1, 1.0, 0.1, 1.0, -7.451e-08, 1.0, 0.3, 1.0, 0.4, 1.0, 0.4, 1.0, 0.3, 1.0, 0.6, 1.0, 0.7, 1.0, 0.7, 1.0, 0.6, 1.0, 0.8, 1.0, 0.9, 1.0, 0.9, 1.0, 0.8, 1.0, 0.8, 1.0, 0.9, 1.0, 0.9, 1.0, 0.8, 1.0, 0.1, 1.0, 0.2, 1.0, 0.2, 1.0, 0.1, 1.0, 0.4, 1.0, 0.5, 1.0, 0.5, 1.0, 0.4, 1.0, 0.7, 1.0, 0.8, 1.0, 0.8, 1.0, 0.7, 1.0, -7.451e-08, 1.0, 0.1, 1.0, 0.1, 1.0, -7.451e-08, 1.0, 0.3, 1.0, 0.4, 1.0, 0.4, 1.0, 0.3, 1.0, 0.6, 1.0, 0.7, 1.0, 0.7, 1.0, 0.6, 1.0, 0.9, 1.0, 1.0, 1.0, 1.0, 1.0, 0.9, 1.0, 0.2, 1.0, 0.3, 1.0, 0.3, 1.0, 0.2, 1.0, 0.1, 1.0, 0.2, 1.0, 0.2, 1.0, 0.1, 1.0, 0.1, 1.0, 0.2, 1.0, 0.2, 1.0, 0.1, 1.0, 0.4, 1.0, 0.5, 1.0, 0.5, 1.0, 0.4, 1.0, 0.7, 1.0, 0.8, 1.0, 0.8, 1.0, 0.7, 1.0, -7.451e-08, 1.0, 0.1, 1.0, 0.1, 1.0, -7.451e-08, 1.0, 0.3, 1.0, 0.4, 1.0, 0.4, 1.0, 0.3, 1.0, 0.6, 1.0, 0.7, 1.0, 0.7, 1.0, 0.6, 1.0, 0.9, 1.0, 1.0, 1.0, 1.0, 1.0, 0.9, 1.0, 0.2, 1.0, 0.3, 1.0, 0.3, 1.0, 0.2, 1.0, 0.5, 1.0, 0.6, 1.0, 0.6, 1.0, 0.5, 1.0, 0.4, 1.0, 0.5, 1.0, 0.5, 1.0, 0.4, 1.0, 0.4, 1.0, 0.5, 1.0, 0.5, 1.0, 0.4, 1.0, 0.7, 1.0, 0.8, 1.0, 0.8, 1.0, 0.7, 1.0, -7.451e-08, 1.0, 0.1, 1.0, 0.1, 1.0, -7.451e-08, 1.0, 0.3, 1.0, 0.4, 1.0, 0.4, 1.0, 0.3, 1.0, 0.6, 1.0, 0.7, 1.0, 0.7, 1.0, 0.6, 1.0, 0.9, 1.0, 1.0, 1.0, 1.0, 1.0, 0.9, 1.0, 0.2, 1.0, 0.3, 1.0, 0.3, 1.0, 0.2, 1.0, 0.5, 1.0, 0.6, 1.0, 0.6, 1.0, 0.5, 1.0, 0.8, 1.0, 0.9, 1.0, 0.9, 1.0, 0.8, 1.0, 0.3911, 0.4442, 0.25, 0.49, 0.1089, 0.4442, 0.02175, 0.3242, 0.02175, 0.1758, 0.1089, 0.05584, 0.25, 0.01, 0.3911, 0.05584, 0.4783, 0.1758, 0.4783, 0.3242, 0.7, 1.0, 0.8, 1.0, 0.8, 1.0, 0.7, 1.0, -7.451e-08, 1.0, 0.1, 1.0, 0.1, 1.0, -7.451e-08, 1.0, 0.3, 1.0, 0.4, 1.0, 0.4, 1.0, 0.3, 1.0, 0.6, 1.0, 0.7, 1.0, 0.7, 1.0, 0.6, 1.0, 0.9, 1.0, 1.0, 1.0, 1.0, 1.0, 0.9, 1.0, 0.2, 1.0, 0.3, 1.0, 0.3, 1.0, 0.2, 1.0, 0.5, 1.0, 0.6, 1.0, 0.6, 1.0, 0.5, 1.0, 0.8, 1.0, 0.9, 1.0, 0.9, 1.0, 0.8, 1.0, 0.1, 1.0, 0.2, 1.0, 0.2, 1.0, 0.1, 1.0, 0.3, 1.0, 0.4, 1.0, 0.4, 1.0, 0.3, 1.0, 0.2, 1.0, 0.3, 1.0, 0.3, 1.0, 0.2, 1.0, 0.3, 1.0, 0.4, 1.0, 0.4, 1.0, 0.3, 1.0, 0.4, 1.0, 0.5, 1.0, 0.5, 1.0, 0.4, 1.0, 0.5, 1.0, 0.6, 1.0, 0.6, 1.0, 0.5, 1.0, 0.6, 1.0, 0.7, 1.0, 0.7, 1.0, 0.6, 1.0, 0.9, 1.0, 1.0, 1.0, 1.0, 1.0, 0.9, 1.0, 0.7, 1.0, 0.8, 1.0, 0.8, 1.0, 0.7, 1.0, 0.8, 1.0, 0.9, 1.0, 0.9, 1.0, 0.8, 1.0, -7.451e-08, 1.0, 0.1, 1.0, 0.1, 1.0, -7.451e-08, 1.0, 0.3911, 0.4442, 0.25, 0.49, 0.1089, 0.4442, 0.02175, 0.3242, 0.02175, 0.1758, 0.1089, 0.05584, 0.25, 0.01, 0.3911, 0.05584, 0.4783, 0.1758, 0.4783, 0.3242, 0.6, 1.0, 0.7, 1.0, 0.7, 1.0, 0.6, 1.0, 0.9, 1.0, 1.0, 1.0, 1.0, 1.0, 0.9, 1.0, 0.2, 1.0, 0.3, 1.0, 0.3, 1.0, 0.2, 1.0, 0.5, 1.0, 0.6, 1.0, 0.6, 1.0, 0.5, 1.0, 0.8, 1.0, 0.9, 1.0, 0.9, 1.0, 0.8, 1.0, 0.1, 1.0, 0.2, 1.0, 0.2, 1.0, 0.1, 1.0, 0.4, 1.0, 0.5, 1.0, 0.5, 1.0, 0.4, 1.0, 0.7, 1.0, 0.8, 1.0, 0.8, 1.0, 0.7, 1.0, -7.451e-08, 1.0, 0.1, 1.0, 0.1, 1.0, -7.451e-08, 1.0, 0.1, 0.5, -7.451e-08, 0.5, -7.451e-08, 0.5, 0.1, 0.5, 0.3, 0.5, 0.2, 0.5, 0.2, 0.5, 0.3, 0.5, 0.4, 0.5, 0.3, 0.5, 0.3, 0.5, 0.4, 0.5, 0.5, 0.5, 0.4, 0.5, 0.4, 0.5, 0.5, 0.5, 0.6, 0.5, 0.5, 0.5, 0.5, 0.5, 0.6, 0.5, 0.7, 0.5, 0.6, 0.5, 0.6, 0.5, 0.7, 0.5, 1.0, 0.5, 0.9, 0.5, 0.9, 0.5, 1.0, 0.5, 0.8, 0.5, 0.7, 0.5, 0.7, 0.5, 0.8, 0.5, 0.9, 0.5, 0.8, 0.5, 0.8, 0.5, 0.9, 0.5, 0.1, 0.5, -7.451e-08, 0.5, -7.451e-08, 0.5, 0.1, 0.5, 0.75, 0.49, 0.8911, 0.4442, 0.9783, 0.3242, 0.9783, 0.1758, 0.8911, 0.05584, 0.75, 0.01, 0.6089, 0.05584, 0.5217, 0.1758, 0.5217, 0.3242, 0.6089, 0.4442, 0.4, 0.5, 0.3, 0.5, 0.3, 0.5, 0.4, 0.5, 0.7, 0.5, 0.6, 0.5, 0.6, 0.5, 0.7, 0.5, 1.0, 0.5, 0.9, 0.5, 0.9, 0.5, 1.0, 0.5, 0.3, 0.5, 0.2, 0.5, 0.2, 0.5, 0.3, 0.5, 0.6, 0.5, 0.5, 0.5, 0.5, 0.5, 0.6, 0.5, 0.9, 0.5, 0.8, 0.5, 0.8, 0.5, 0.9, 0.5, 0.2, 0.5, 0.1, 0.5, 0.1, 0.5, 0.2, 0.5, 0.5, 0.5, 0.4, 0.5, 0.4, 0.5, 0.5, 0.5, 0.8, 0.5, 0.7, 0.5, 0.7, 0.5, 0.8, 0.5, 0.375, 0.0, 0.625, 0.0, 0.625, 0.25, 0.375, 0.25, 0.375, 0.4688, 0.625, 0.4688, 0.625, 0.5, 0.375, 0.5, 0.375, 0.5, 0.625, 0.5, 0.625, 0.75, 0.375, 0.75, 0.625, 0.75, 0.625, 0.75, 0.625, 0.75, 0.625, 0.75, 0.3438, 0.5, 0.375, 0.5, 0.375, 0.75, 0.3438, 0.75, 0.8438, 0.75, 0.8438, 0.5, 0.8438, 0.5, 0.8438, 0.75, 0.375, 1.0, 0.625, 1.0, 0.625, 1.0, 0.375, 1.0, 0.375, 0.25, 0.625, 0.25, 0.625, 0.5, 0.375, 0.5, 0.375, 0.6667, 0.625, 0.6667, 0.625, 0.75, 0.375, 0.75, 0.375, 0.75, 0.625, 0.75, 0.625, 1.0, 0.375, 1.0, 0.125, 0.6667, 0.375, 0.6667, 0.375, 0.75, 0.125, 0.75, 0.625, 0.6667, 0.875, 0.6667, 0.875, 0.75, 0.625, 0.75, 0.625, 0.5, 0.875, 0.5, 0.875, 0.5833, 0.625, 0.5833, 0.625, 0.5833, 0.875, 0.5833, 0.875, 0.6667, 0.625, 0.6667, 0.125, 0.5, 0.375, 0.5, 0.375, 0.5833, 0.125, 0.5833, 0.125, 0.5833, 0.375, 0.5833, 0.375, 0.6667, 0.125, 0.6667, 0.375, 0.5, 0.625, 0.5, 0.625, 0.5833, 0.375, 0.5833, 0.375, 0.5833, 0.625, 0.5833, 0.625, 0.6667, 0.375, 0.6667, 0.875, 0.75, 0.875, 0.6667, 0.875, 0.6667, 0.875, 0.75, 0.875, 0.6667, 0.875, 0.5833, 0.875, 0.5833, 0.875, 0.6667, 0.125, 0.5, 0.125, 0.5833, 0.125, 0.5833, 0.125, 0.5, 0.125, 0.5833, 0.125, 0.6667, 0.125, 0.6667, 0.125, 0.5833, 0.875, 0.5833, 0.875, 0.5, 0.875, 0.5, 0.875, 0.5833, 0.125, 0.6667, 0.125, 0.75, 0.125, 0.75, 0.125, 0.6667, 0.875, 0.75, 0.875, 0.6667, 0.875, 0.6667, 0.875, 0.75, 0.625, 0.25, 0.375, 0.25, 0.375, 0.25, 0.625, 0.25, 0.625, 0.25, 0.375, 0.25, 0.375, 0.25, 0.625, 0.25, 0.125, 0.5, 0.125, 0.5833, 0.125, 0.5833, 0.125, 0.5, 0.875, 0.5833, 0.875, 0.5, 0.875, 0.5, 0.875, 0.5833, 0.125, 0.6667, 0.125, 0.75, 0.125, 0.75, 0.125, 0.6667, 0.875, 0.6667, 0.875, 0.5833, 0.875, 0.5833, 0.875, 0.6667, 0.125, 0.5833, 0.125, 0.6667, 0.125, 0.6667, 0.125, 0.5833, 0.625, 0.25, 0.375, 0.25, 0.375, 0.25, 0.625, 0.25, 0.375, 1.0, 0.625, 1.0, 0.625, 1.0, 0.375, 1.0, 0.875, 0.6667, 0.875, 0.5833, 0.875, 0.5833, 0.875, 0.6667, 0.375, 1.0, 0.625, 1.0, 0.625, 1.0, 0.375, 1.0, 0.875, 0.75, 0.875, 0.6667, 0.875, 0.6667, 0.875, 0.75, 0.125, 0.5, 0.125, 0.5833, 0.125, 0.5833, 0.125, 0.5, 0.875, 0.5833, 0.875, 0.5, 0.875, 0.5, 0.875, 0.5833, 0.125, 0.6667, 0.125, 0.75, 0.125, 0.75, 0.125, 0.6667, 0.875, 0.6667, 0.875, 0.5833, 0.875, 0.5833, 0.875, 0.6667, 0.125, 0.5833, 0.125, 0.6667, 0.125, 0.6667, 0.125, 0.5833, 0.125, 0.6667, 0.125, 0.75, 0.125, 0.75, 0.125, 0.6667, 0.125, 0.5833, 0.125, 0.6667, 0.125, 0.6667, 0.125, 0.5833, 0.625, 0.25, 0.375, 0.25, 0.375, 0.25, 0.625, 0.25, 0.375, 1.0, 0.625, 1.0, 0.625, 1.0, 0.375, 1.0, 0.875, 0.75, 0.875, 0.6667, 0.875, 0.6667, 0.875, 0.75, 0.125, 0.5, 0.125, 0.5833, 0.125, 0.5833, 0.125, 0.5, 0.875, 0.5833, 0.875, 0.5, 0.875, 0.5, 0.875, 0.5833, 0.125, 0.6667, 0.125, 0.75, 0.125, 0.75, 0.125, 0.6667, 0.375, 0.9688, 0.625, 0.9688, 0.625, 1.0, 0.375, 1.0, 0.375, 0.75, 0.625, 0.75, 0.625, 0.75, 0.375, 0.75, 0.625, 0.0, 0.375, 0.0, 0.375, 0.0, 0.625, 0.0, 0.3438, 0.75, 0.375, 0.75, 0.375, 0.75, 0.3438, 0.75, 0.8438, 0.75, 0.875, 0.75, 0.875, 0.75, 0.8438, 0.75, 0.625, 0.7812, 0.625, 0.75, 0.625, 0.75, 0.625, 0.7812, 0.8438, 0.75, 0.875, 0.75, 0.875, 0.75, 0.8438, 0.75, 0.625, 0.0, 0.625, 0.0, 0.625, 0.0, 0.625, 0.0, 0.625, 0.75, 0.6562, 0.75, 0.6562, 0.75, 0.625, 0.75, 0.6562, 0.75, 0.6875, 0.75, 0.6875, 0.75, 0.6562, 0.75, 0.6875, 0.75, 0.7188, 0.75, 0.7188, 0.75, 0.6875, 0.75, 0.7188, 0.75, 0.75, 0.75, 0.75, 0.75, 0.7188, 0.75, 0.75, 0.75, 0.7812, 0.75, 0.7812, 0.75, 0.75, 0.75, 0.7812, 0.75, 0.8125, 0.75, 0.8125, 0.75, 0.7812, 0.75, 0.8125, 0.75, 0.8438, 0.75, 0.8438, 0.75, 0.8125, 0.75, 0.625, 1.0, 0.625, 0.9688, 0.625, 0.9688, 0.625, 1.0, 0.625, 0.9688, 0.625, 0.9375, 0.625, 0.9375, 0.625, 0.9688, 0.625, 0.9375, 0.625, 0.9062, 0.625, 0.9062, 0.625, 0.9375, 0.625, 0.9062, 0.625, 0.875, 0.625, 0.875, 0.625, 0.9062, 0.625, 0.875, 0.625, 0.8438, 0.625, 0.8438, 0.625, 0.875, 0.625, 0.8438, 0.625, 0.8125, 0.625, 0.8125, 0.625, 0.8438, 0.625, 0.8125, 0.625, 0.7812, 0.625, 0.7812, 0.625, 0.8125, 0.625, 0.75, 0.6562, 0.75, 0.6562, 0.75, 0.625, 0.75, 0.6562, 0.75, 0.6875, 0.75, 0.6875, 0.75, 0.6562, 0.75, 0.6875, 0.75, 0.7188, 0.75, 0.7188, 0.75, 0.6875, 0.75, 0.7188, 0.75, 0.75, 0.75, 0.75, 0.75, 0.7188, 0.75, 0.75, 0.75, 0.7812, 0.75, 0.7812, 0.75, 0.75, 0.75, 0.7812, 0.75, 0.8125, 0.75, 0.8125, 0.75, 0.7812, 0.75, 0.8125, 0.75, 0.8438, 0.75, 0.8438, 0.75, 0.8125, 0.75, 0.125, 0.75, 0.1562, 0.75, 0.1562, 0.75, 0.125, 0.75, 0.1562, 0.75, 0.1875, 0.75, 0.1875, 0.75, 0.1562, 0.75, 0.1875, 0.75, 0.2188, 0.75, 0.2188, 0.75, 0.1875, 0.75, 0.2188, 0.75, 0.25, 0.75, 0.25, 0.75, 0.2188, 0.75, 0.25, 0.75, 0.2812, 0.75, 0.2812, 0.75, 0.25, 0.75, 0.2812, 0.75, 0.3125, 0.75, 0.3125, 0.75, 0.2812, 0.75, 0.3125, 0.75, 0.3438, 0.75, 0.3438, 0.75, 0.3125, 0.75, 0.375, 0.75, 0.625, 0.75, 0.625, 0.7812, 0.375, 0.7812, 0.375, 0.9375, 0.625, 0.9375, 0.625, 0.9375, 0.375, 0.9375, 0.375, 0.8125, 0.625, 0.8125, 0.625, 0.8438, 0.375, 0.8438, 0.375, 0.8438, 0.625, 0.8438, 0.625, 0.875, 0.375, 0.875, 0.375, 0.875, 0.625, 0.875, 0.625, 0.9062, 0.375, 0.9062, 0.375, 0.9062, 0.625, 0.9062, 0.625, 0.9375, 0.375, 0.9375, 0.625, 0.7812, 0.625, 0.8125, 0.625, 0.8125, 0.625, 0.7812, 0.6562, 0.75, 0.625, 0.75, 0.625, 0.75, 0.6562, 0.75, 0.6875, 0.5, 0.6875, 0.75, 0.6875, 0.75, 0.6875, 0.5, 0.6875, 0.75, 0.6875, 0.5, 0.6875, 0.5, 0.6875, 0.75, 0.75, 0.5, 0.75, 0.75, 0.75, 0.75, 0.75, 0.5, 0.625, 0.375, 0.625, 0.3438, 0.625, 0.3438, 0.625, 0.375, 0.8125, 0.5, 0.8125, 0.75, 0.8125, 0.75, 0.8125, 0.5, 0.625, 0.3125, 0.625, 0.2812, 0.625, 0.2812, 0.625, 0.3125, 0.125, 0.5, 0.1562, 0.5, 0.1562, 0.75, 0.125, 0.75, 0.1562, 0.5, 0.1875, 0.5, 0.1875, 0.75, 0.1562, 0.75, 0.1875, 0.5, 0.2188, 0.5, 0.2188, 0.75, 0.1875, 0.75, 0.2188, 0.5, 0.25, 0.5, 0.25, 0.75, 0.2188, 0.75, 0.25, 0.5, 0.2812, 0.5, 0.2812, 0.75, 0.25, 0.75, 0.2812, 0.5, 0.3125, 0.5, 0.3125, 0.75, 0.2812, 0.75, 0.3125, 0.5, 0.3438, 0.5, 0.3438, 0.75, 0.3125, 0.75, 0.375, 0.25, 0.625, 0.25, 0.625, 0.2812, 0.375, 0.2812, 0.375, 0.2812, 0.625, 0.2812, 0.625, 0.3125, 0.375, 0.3125, 0.375, 0.3125, 0.625, 0.3125, 0.625, 0.3438, 0.375, 0.3438, 0.375, 0.3438, 0.625, 0.3438, 0.625, 0.375, 0.375, 0.375, 0.375, 0.375, 0.625, 0.375, 0.625, 0.4062, 0.375, 0.4062, 0.375, 0.4062, 0.625, 0.4062, 0.625, 0.4375, 0.375, 0.4375, 0.375, 0.4375, 0.625, 0.4375, 0.625, 0.4688, 0.375, 0.4688, 0.625, 0.7812, 0.625, 0.8125, 0.625, 0.8125, 0.625, 0.7812, 0.625, 0.9375, 0.625, 0.9688, 0.625, 0.9688, 0.625, 0.9375, 0.3125, 0.75, 0.3438, 0.75, 0.3438, 0.75, 0.3125, 0.75, 0.625, 0.8125, 0.375, 0.8125, 0.375, 0.8125, 0.625, 0.8125, 0.625, 0.9375, 0.625, 0.9688, 0.625, 0.9688, 0.625, 0.9375, 0.625, 0.9688, 0.375, 0.9688, 0.375, 0.9688, 0.625, 0.9688, 0.375, 0.7812, 0.625, 0.7812, 0.625, 0.7812, 0.375, 0.7812, 0.1562, 0.75, 0.1875, 0.75, 0.1875, 0.75, 0.1562, 0.75, 0.375, 0.7812, 0.625, 0.7812, 0.625, 0.8125, 0.375, 0.8125, 0.375, 0.9375, 0.625, 0.9375, 0.625, 0.9688, 0.375, 0.9688, 0.375, 0.7812, 0.625, 0.7812, 0.625, 0.7812, 0.375, 0.7812, 0.1562, 0.75, 0.1875, 0.75, 0.1875, 0.75, 0.1562, 0.75, 0.625, 0.9688, 0.375, 0.9688, 0.375, 0.9688, 0.625, 0.9688, 0.3125, 0.75, 0.3438, 0.75, 0.3438, 0.75, 0.3125, 0.75, 0.625, 0.5, 0.6562, 0.5, 0.6562, 0.75, 0.625, 0.75, 0.625, 0.5, 0.625, 0.4688, 0.625, 0.4688, 0.625, 0.5, 0.625, 0.75, 0.625, 0.5, 0.625, 0.5, 0.625, 0.75, 0.6562, 0.5, 0.6562, 0.75, 0.6562, 0.75, 0.6562, 0.5, 0.6562, 0.5, 0.6875, 0.5, 0.6875, 0.75, 0.6562, 0.75, 0.625, 0.4688, 0.625, 0.4375, 0.625, 0.4375, 0.625, 0.4688, 0.6875, 0.75, 0.6562, 0.75, 0.6562, 0.75, 0.6875, 0.75, 0.6562, 0.75, 0.6562, 0.5, 0.6562, 0.5, 0.6562, 0.75, 0.6875, 0.5, 0.7188, 0.5, 0.7188, 0.75, 0.6875, 0.75, 0.7188, 0.5, 0.7188, 0.75, 0.7188, 0.75, 0.7188, 0.5, 0.625, 0.4375, 0.625, 0.4062, 0.625, 0.4062, 0.625, 0.4375, 0.7188, 0.75, 0.6875, 0.75, 0.6875, 0.75, 0.7188, 0.75, 0.7188, 0.5, 0.75, 0.5, 0.75, 0.75, 0.7188, 0.75, 0.75, 0.75, 0.7188, 0.75, 0.7188, 0.75, 0.75, 0.75, 0.625, 0.4062, 0.625, 0.375, 0.625, 0.375, 0.625, 0.4062, 0.7188, 0.75, 0.7188, 0.5, 0.7188, 0.5, 0.7188, 0.75, 0.75, 0.5, 0.7812, 0.5, 0.7812, 0.75, 0.75, 0.75, 0.75, 0.75, 0.75, 0.5, 0.75, 0.5, 0.75, 0.75, 0.7812, 0.5, 0.7812, 0.75, 0.7812, 0.75, 0.7812, 0.5, 0.7812, 0.75, 0.75, 0.75, 0.75, 0.75, 0.7812, 0.75, 0.7812, 0.5, 0.8125, 0.5, 0.8125, 0.75, 0.7812, 0.75, 0.8125, 0.75, 0.7812, 0.75, 0.7812, 0.75, 0.8125, 0.75, 0.625, 0.3438, 0.625, 0.3125, 0.625, 0.3125, 0.625, 0.3438, 0.7812, 0.75, 0.7812, 0.5, 0.7812, 0.5, 0.7812, 0.75, 0.8125, 0.5, 0.8438, 0.5, 0.8438, 0.75, 0.8125, 0.75, 0.8125, 0.75, 0.8125, 0.5, 0.8125, 0.5, 0.8125, 0.75, 0.8438, 0.5, 0.8438, 0.75, 0.8438, 0.75, 0.8438, 0.5, 0.8438, 0.75, 0.8125, 0.75, 0.8125, 0.75, 0.8438, 0.75, 0.8438, 0.5, 0.875, 0.5, 0.875, 0.75, 0.8438, 0.75, 0.625, 0.2812, 0.625, 0.25, 0.625, 0.25, 0.625, 0.2812, 0.625, 0.25, 0.625, 0.0, 0.625, 0.0, 0.625, 0.25, 0.875, 0.75, 0.8438, 0.75, 0.8438, 0.75, 0.875, 0.75, 0.625, 0.5, 0.5, 0.5, 0.5, 0.5, 0.625, 0.5, 0.75, 0.5, 0.625, 0.5, 0.625, 0.5, 0.75, 0.5, 1.0, 0.5, 1.0, 1.0, 0.875, 1.0, 0.875, 0.5, 0.75, 0.5, 0.625, 0.5, 0.625, 0.5, 0.75, 0.5, 0.125, 0.5, 0.0, 0.5, 0.0, 0.5, 0.125, 0.5, 0.875, 0.5, 0.875, 1.0, 0.75, 1.0, 0.75, 0.5, 0.5, 0.5, 0.375, 0.5, 0.375, 0.5, 0.5, 0.5, 0.375, 0.5, 0.25, 0.5, 0.25, 0.5, 0.375, 0.5, 0.75, 0.5, 0.75, 1.0, 0.625, 1.0, 0.625, 0.5, 0.25, 0.5, 0.125, 0.5, 0.125, 0.5, 0.25, 0.5, 0.875, 0.5, 0.75, 0.5, 0.75, 0.5, 0.875, 0.5, 0.625, 0.5, 0.625, 1.0, 0.5, 1.0, 0.5, 0.5, 0.875, 0.5, 0.75, 0.5, 0.75, 0.5, 0.875, 0.5, 1.0, 0.5, 0.875, 0.5, 0.875, 0.5, 1.0, 0.5, 0.5, 0.5, 0.5, 1.0, 0.375, 1.0, 0.375, 0.5, 0.75, 0.49, 0.9197, 0.4197, 0.99, 0.25, 0.9197, 0.08029, 0.75, 0.01, 0.5803, 0.08029, 0.51, 0.25, 0.5803, 0.4197, 0.5, 0.5, 0.375, 0.5, 0.375, 0.5, 0.5, 0.5, 0.375, 0.5, 0.375, 1.0, 0.25, 1.0, 0.25, 0.5, 0.4197, 0.4197, 0.25, 0.49, 0.08029, 0.4197, 0.01, 0.25, 0.08029, 0.08029, 0.25, 0.01, 0.4197, 0.08029, 0.49, 0.25, 0.375, 0.5, 0.25, 0.5, 0.25, 0.5, 0.375, 0.5, 0.25, 0.5, 0.25, 1.0, 0.125, 1.0, 0.125, 0.5, 1.0, 0.5, 0.875, 0.5, 0.875, 0.5, 1.0, 0.5, 0.25, 0.5, 0.125, 0.5, 0.125, 0.5, 0.25, 0.5, 0.125, 0.5, 0.125, 1.0, 0.0, 1.0, 0.0, 0.5, 0.625, 0.5, 0.5, 0.5, 0.5, 0.5, 0.625, 0.5, 0.125, 0.5, 0.0, 0.5, 0.0, 0.5, 0.125, 0.5, 0.125, 0.5833, 0.125, 0.6667, 0.125, 0.6667, 0.125, 0.5833, 0.875, 0.6667, 0.875, 0.5833, 0.875, 0.5833, 0.875, 0.6667, 0.125, 0.5833, 0.125, 0.6667, 0.125, 0.6667, 0.125, 0.5833, 0.625, 0.25, 0.375, 0.25, 0.375, 0.25, 0.625, 0.25, 0.375, 1.0, 0.625, 1.0, 0.625, 1.0, 0.375, 1.0, 0.875, 0.75, 0.875, 0.6667, 0.875, 0.6667, 0.875, 0.75, 0.125, 0.5, 0.125, 0.5833, 0.125, 0.5833, 0.125, 0.5, 0.875, 0.5833, 0.875, 0.5, 0.875, 0.5, 0.875, 0.5833, 0.625, 0.1667, 0.625, 0.25, 0.375, 0.25, 0.375, 0.1667, 0.375, 0.08333, 0.375, 0.0, 0.625, 0.0, 0.625, 0.08333, 0.625, 0.25, 0.375, 0.25, 0.375, 0.25, 0.625, 0.25, 0.375, 1.0, 0.625, 1.0, 0.625, 1.0, 0.375, 1.0, 0.875, 0.75, 0.875, 0.6667, 0.875, 0.6667, 0.875, 0.75, 0.125, 0.5, 0.125, 0.5833, 0.125, 0.5833, 0.125, 0.5, 0.875, 0.5833, 0.875, 0.5, 0.875, 0.5, 0.875, 0.5833, 0.125, 0.6667, 0.125, 0.75, 0.125, 0.75, 0.125, 0.6667, 0.875, 0.6667, 0.875, 0.5833, 0.875, 0.5833, 0.875, 0.6667, 0.0, 0.0, 0.0, 0.0, 0.0, 0.0, 0.0, 0.0, 0.0, 0.0, 0.0, 0.0, 0.0, 0.0, 0.0, 0.0, 0.0, 0.0, 0.0, 0.0, 0.0, 0.0, 0.0, 0.0, 0.0, 0.0, 0.0, 0.0, 0.0, 0.0, 0.0, 0.0, 0.0, 0.0, 0.0, 0.0, 0.0, 0.0, 0.0, 0.0, 0.0, 0.0, 0.0, 0.0, 0.0, 0.0, 0.0, 0.0, 0.0, 0.0, 0.0, 0.0, 0.0, 0.0, 0.0, 0.0, 0.0, 0.0, 0.0, 0.0, 0.0, 0.0, 0.0, 0.0, 0.0, 0.0, 0.0, 0.0, 0.0, 0.0, 0.0, 0.0, 0.0, 0.0, 0.0, 0.0, 0.0, 0.0, 0.0, 0.0, 0.0, 0.0, 0.0, 0.0, 0.0, 0.0, 0.0, 0.0, 0.0, 0.0, 0.0, 0.0, 0.0, 0.0, 0.0, 0.0, 0.0, 0.0, 0.0, 0.0, 0.0, 0.0, 0.0, 0.0, 0.0, 0.0, 0.0, 0.0, 0.0, 0.0, 0.0, 0.0, 0.0, 0.0, 0.0, 0.0, 0.0, 0.0, 0.0, 0.0, 0.0, 0.0, 0.0, 0.0, 0.0, 0.0, 0.0, 0.0, 0.0, 0.0, 0.0, 0.0, 0.0, 0.0, 0.0, 0.0, 0.0, 0.0, 0.0, 0.0, 0.0, 0.0, 0.0, 0.0, 0.0, 0.0, 0.0, 0.0, 0.0, 0.0, 0.0, 0.0, 0.0, 0.0, 0.0, 0.0, 0.0, 0.0, 0.0, 0.0, 0.0, 0.0, 0.0, 0.0, 0.0, 0.0, 0.0, 0.0, 0.0, 0.0, 0.0, 0.0, 0.0, 0.0, 0.0, 0.0, 0.0, 0.0, 0.0, 0.0, 0.0, 0.0, 0.0, 0.0, 0.0, 0.0, 0.0, 0.0, 0.0, 0.0, 0.0, 0.0, 1.0, 0.5, 1.0, 1.0, 0.8333, 1.0, 0.8333, 0.5, 0.8333, 0.5, 0.8333, 1.0, 0.6667, 1.0, 0.6667, 0.5, 0.6667, 0.5, 0.6667, 1.0, 0.5, 1.0, 0.5, 0.5, 0.5, 0.5, 0.5, 1.0, 0.3333, 1.0, 0.3333, 0.5, 0.1667, 1.0, 0.3333, 1.0, 0.3333, 1.0, 0.1667, 1.0, 0.3333, 0.5, 0.3333, 1.0, 0.1667, 1.0, 0.1667, 0.5, 0.1667, 0.5, 0.1667, 1.0, -8.941e-08, 1.0, -8.941e-08, 0.5, 0.75, 0.49, 0.9578, 0.37, 0.9578, 0.13, 0.75, 0.01, 0.5422, 0.13, 0.5422, 0.37, 0.4578, 0.37, 0.25, 0.49, 0.04215, 0.37, 0.04215, 0.13, 0.25, 0.01, 0.4578, 0.13, 0.8333, 1.0, 1.0, 1.0, 1.0, 1.0, 0.8333, 1.0, 0.5, 1.0, 0.6667, 1.0, 0.6667, 1.0, 0.5, 1.0, -8.941e-08, 1.0, 0.1667, 1.0, 0.1667, 1.0, -8.941e-08, 1.0, 0.3333, 1.0, 0.5, 1.0, 0.5, 1.0, 0.3333, 1.0, 0.6667, 1.0, 0.8333, 1.0, 0.8333, 1.0, 0.6667, 1.0, 1.0, 0.5, 1.0, 1.0, 0.8333, 1.0, 0.8333, 0.5, 0.8333, 0.5, 0.8333, 1.0, 0.6667, 1.0, 0.6667, 0.5, 0.6667, 0.5, 0.6667, 1.0, 0.5, 1.0, 0.5, 0.5, 0.5, 0.5, 0.5, 1.0, 0.3333, 1.0, 0.3333, 0.5, 0.1667, 1.0, 0.3333, 1.0, 0.3333, 1.0, 0.1667, 1.0, 0.3333, 0.5, 0.3333, 1.0, 0.1667, 1.0, 0.1667, 0.5, 0.1667, 0.5, 0.1667, 1.0, -8.941e-08, 1.0, -8.941e-08, 0.5, 0.75, 0.49, 0.9578, 0.37, 0.9578, 0.13, 0.75, 0.01, 0.5422, 0.13, 0.5422, 0.37, 0.4578, 0.37, 0.25, 0.49, 0.04215, 0.37, 0.04215, 0.13, 0.25, 0.01, 0.4578, 0.13, 0.8333, 1.0, 1.0, 1.0, 1.0, 1.0, 0.8333, 1.0, 0.5, 1.0, 0.6667, 1.0, 0.6667, 1.0, 0.5, 1.0, -8.941e-08, 1.0, 0.1667, 1.0, 0.1667, 1.0, -8.941e-08, 1.0, 0.3333, 1.0, 0.5, 1.0, 0.5, 1.0, 0.3333, 1.0, 0.6667, 1.0, 0.8333, 1.0, 0.8333, 1.0, 0.6667, 1.0, 1.0, 0.5, 1.0, 1.0, 0.8333, 1.0, 0.8333, 0.5, 0.8333, 0.5, 0.8333, 1.0, 0.6667, 1.0, 0.6667, 0.5, 0.6667, 0.5, 0.6667, 1.0, 0.5, 1.0, 0.5, 0.5, 0.5, 0.5, 0.5, 1.0, 0.3333, 1.0, 0.3333, 0.5, 0.3333, 0.5, 0.3333, 1.0, 0.1667, 1.0, 0.1667, 0.5, 0.3333, 0.5, 0.3333, 1.0, 0.1667, 1.0, 0.1667, 0.5, 0.1667, 0.5, 0.1667, 1.0, -8.941e-08, 1.0, -8.941e-08, 0.5, 0.75, 0.49, 0.9578, 0.37, 0.9578, 0.13, 0.75, 0.01, 0.5422, 0.13, 0.5422, 0.37, 0.5, 0.5, 0.5, 1.0, 0.3333, 1.0, 0.3333, 0.5, 0.1667, 0.5, 0.1667, 1.0, -8.941e-08, 1.0, -8.941e-08, 0.5, 1.0, 0.5, 1.0, 1.0, 0.8333, 1.0, 0.8333, 0.5, 0.8333, 0.5, 0.8333, 1.0, 0.6667, 1.0, 0.6667, 0.5, 0.6667, 0.5, 0.6667, 1.0, 0.5, 1.0, 0.5, 0.5, 0.375, 0.625, 0.625, 0.625, 0.625, 0.7253, 0.375, 0.7253, 0.1649, 0.7253, 0.375, 0.7253, 0.375, 0.75, 0.1649, 0.75, 0.375, 0.7253, 0.625, 0.7253, 0.625, 0.75, 0.375, 0.75, 0.375, 0.9601, 0.625, 0.9601, 0.625, 1.0, 0.375, 1.0, 0.375, 0.9601, 0.375, 1.0, 0.375, 1.0, 0.375, 0.9601, 0.8351, 0.7253, 0.875, 0.7253, 0.875, 0.75, 0.8351, 0.75, 0.8351, 0.625, 0.875, 0.625, 0.875, 0.7253, 0.8351, 0.7253, 0.1649, 0.625, 0.375, 0.625, 0.375, 0.7253, 0.1649, 0.7253, 0.375, 0.0, 0.625, 0.0, 0.625, 0.02475, 0.375, 0.02475, 0.375, 0.02475, 0.625, 0.02475, 0.625, 0.125, 0.375, 0.125, 0.1649, 0.7253, 0.375, 0.7253, 0.375, 0.7253, 0.1649, 0.7253, 0.375, 0.0, 0.375, 0.02475, 0.375, 0.02475, 0.375, 0.0, 0.375, 0.7253, 0.375, 0.75, 0.375, 0.75, 0.375, 0.7253, 0.125, 0.7253, 0.1649, 0.7253, 0.1649, 0.7253, 0.125, 0.7253, 0.1649, 0.7253, 0.125, 0.7253, 0.125, 0.7253, 0.1649, 0.7253, 0.625, 0.625, 0.8351, 0.625, 0.8351, 0.7253, 0.625, 0.7253, 0.625, 0.7253, 0.8351, 0.7253, 0.8351, 0.75, 0.625, 0.75, 0.375, 0.75, 0.375, 0.9601, 0.375, 0.9601, 0.375, 0.75, 0.375, 0.75, 0.625, 0.75, 0.625, 0.9601, 0.375, 0.9601, 0.125, 0.7253, 0.1649, 0.7253, 0.1649, 0.75, 0.125, 0.75, 0.125, 0.625, 0.1649, 0.625, 0.1649, 0.7253, 0.125, 0.7253, 0.375, 0.02475, 0.375, 0.125, 0.375, 0.125, 0.375, 0.02475, 0.1649, 0.625, 0.1649, 0.7253, 0.1649, 0.7253, 0.1649, 0.625, 0.1649, 0.7253, 0.125, 0.7253, 0.125, 0.7253, 0.1649, 0.7253, 0.0, 0.0, 0.0, 0.0, 0.0, 0.0, 0.0, 0.0, 0.0, 0.0, 0.0, 0.0, 0.375, 0.625, 0.375, 0.7253, 0.625, 0.7253, 0.625, 0.625, 0.1649, 0.7253, 0.1649, 0.75, 0.375, 0.75, 0.375, 0.7253, 0.375, 0.7253, 0.375, 0.75, 0.625, 0.75, 0.625, 0.7253, 0.375, 0.9601, 0.375, 1.0, 0.625, 1.0, 0.625, 0.9601, 0.375, 0.9601, 0.375, 0.9601, 0.375, 1.0, 0.375, 1.0, 0.8351, 0.7253, 0.8351, 0.75, 0.875, 0.75, 0.875, 0.7253, 0.8351, 0.625, 0.8351, 0.7253, 0.875, 0.7253, 0.875, 0.625, 0.1649, 0.625, 0.1649, 0.7253, 0.375, 0.7253, 0.375, 0.625, 0.375, 0.0, 0.375, 0.02475, 0.625, 0.02475, 0.625, 0.0, 0.375, 0.02475, 0.375, 0.125, 0.625, 0.125, 0.625, 0.02475, 0.1649, 0.7253, 0.1649, 0.7253, 0.375, 0.7253, 0.375, 0.7253, 0.375, 0.0, 0.375, 0.0, 0.375, 0.02475, 0.375, 0.02475, 0.375, 0.7253, 0.375, 0.7253, 0.375, 0.75, 0.375, 0.75, 0.125, 0.7253, 0.125, 0.7253, 0.1649, 0.7253, 0.1649, 0.7253, 0.1649, 0.7253, 0.1649, 0.7253, 0.125, 0.7253, 0.125, 0.7253, 0.625, 0.625, 0.625, 0.7253, 0.8351, 0.7253, 0.8351, 0.625, 0.625, 0.7253, 0.625, 0.75, 0.8351, 0.75, 0.8351, 0.7253, 0.375, 0.75, 0.375, 0.75, 0.375, 0.9601, 0.375, 0.9601, 0.375, 0.75, 0.375, 0.9601, 0.625, 0.9601, 0.625, 0.75, 0.125, 0.7253, 0.125, 0.75, 0.1649, 0.75, 0.1649, 0.7253, 0.125, 0.625, 0.125, 0.7253, 0.1649, 0.7253, 0.1649, 0.625, 0.375, 0.02475, 0.375, 0.02475, 0.375, 0.125, 0.375, 0.125, 0.1649, 0.625, 0.1649, 0.625, 0.1649, 0.7253, 0.1649, 0.7253, 0.1649, 0.7253, 0.1649, 0.7253, 0.125, 0.7253, 0.125, 0.7253, 0.0, 0.0, 0.0, 0.0, 0.0, 0.0, 0.0, 0.0, 0.0, 0.0, 0.0, 0.0, 0.375, 0.625, 0.375, 0.7253, 0.625, 0.7253, 0.625, 0.625, 0.1649, 0.7253, 0.1649, 0.75, 0.375, 0.75, 0.375, 0.7253, 0.375, 0.7253, 0.375, 0.75, 0.625, 0.75, 0.625, 0.7253, 0.375, 0.9601, 0.375, 1.0, 0.625, 1.0, 0.625, 0.9601, 0.375, 0.9601, 0.375, 0.9601, 0.375, 1.0, 0.375, 1.0, 0.8351, 0.7253, 0.8351, 0.75, 0.875, 0.75, 0.875, 0.7253, 0.8351, 0.625, 0.8351, 0.7253, 0.875, 0.7253, 0.875, 0.625, 0.1649, 0.625, 0.1649, 0.7253, 0.375, 0.7253, 0.375, 0.625, 0.375, 0.0, 0.375, 0.02475, 0.625, 0.02475, 0.625, 0.0, 0.375, 0.02475, 0.375, 0.125, 0.625, 0.125, 0.625, 0.02475, 0.1649, 0.7253, 0.1649, 0.7253, 0.375, 0.7253, 0.375, 0.7253, 0.375, 0.0, 0.375, 0.0, 0.375, 0.02475, 0.375, 0.02475, 0.375, 0.7253, 0.375, 0.7253, 0.375, 0.75, 0.375, 0.75, 0.125, 0.7253, 0.125, 0.7253, 0.1649, 0.7253, 0.1649, 0.7253, 0.1649, 0.7253, 0.1649, 0.7253, 0.125, 0.7253, 0.125, 0.7253, 0.625, 0.625, 0.625, 0.7253, 0.8351, 0.7253, 0.8351, 0.625, 0.625, 0.7253, 0.625, 0.75, 0.8351, 0.75, 0.8351, 0.7253, 0.375, 0.75, 0.375, 0.75, 0.375, 0.9601, 0.375, 0.9601, 0.375, 0.75, 0.375, 0.9601, 0.625, 0.9601, 0.625, 0.75, 0.125, 0.7253, 0.125, 0.75, 0.1649, 0.75, 0.1649, 0.7253, 0.125, 0.625, 0.125, 0.7253, 0.1649, 0.7253, 0.1649, 0.625, 0.375, 0.02475, 0.375, 0.02475, 0.375, 0.125, 0.375, 0.125, 0.1649, 0.625, 0.1649, 0.625, 0.1649, 0.7253, 0.1649, 0.7253, 0.1649, 0.7253, 0.1649, 0.7253, 0.125, 0.7253, 0.125, 0.7253, 0.0, 0.0, 0.0, 0.0, 0.0, 0.0, 0.0, 0.0, 0.0, 0.0, 0.0, 0.0, 0.375, 0.625, 0.625, 0.625, 0.625, 0.7253, 0.375, 0.7253, 0.1649, 0.7253, 0.375, 0.7253, 0.375, 0.75, 0.1649, 0.75, 0.375, 0.7253, 0.625, 0.7253, 0.625, 0.75, 0.375, 0.75, 0.375, 0.9601, 0.625, 0.9601, 0.625, 1.0, 0.375, 1.0, 0.375, 0.9601, 0.375, 1.0, 0.375, 1.0, 0.375, 0.9601, 0.8351, 0.7253, 0.875, 0.7253, 0.875, 0.75, 0.8351, 0.75, 0.8351, 0.625, 0.875, 0.625, 0.875, 0.7253, 0.8351, 0.7253, 0.1649, 0.625, 0.375, 0.625, 0.375, 0.7253, 0.1649, 0.7253, 0.375, 0.0, 0.625, 0.0, 0.625, 0.02475, 0.375, 0.02475, 0.375, 0.02475, 0.625, 0.02475, 0.625, 0.125, 0.375, 0.125, 0.1649, 0.7253, 0.375, 0.7253, 0.375, 0.7253, 0.1649, 0.7253, 0.375, 0.0, 0.375, 0.02475, 0.375, 0.02475, 0.375, 0.0, 0.375, 0.7253, 0.375, 0.75, 0.375, 0.75, 0.375, 0.7253, 0.125, 0.7253, 0.1649, 0.7253, 0.1649, 0.7253, 0.125, 0.7253, 0.1649, 0.7253, 0.125, 0.7253, 0.125, 0.7253, 0.1649, 0.7253, 0.625, 0.625, 0.8351, 0.625, 0.8351, 0.7253, 0.625, 0.7253, 0.625, 0.7253, 0.8351, 0.7253, 0.8351, 0.75, 0.625, 0.75, 0.375, 0.75, 0.375, 0.9601, 0.375, 0.9601, 0.375, 0.75, 0.375, 0.75, 0.625, 0.75, 0.625, 0.9601, 0.375, 0.9601, 0.125, 0.7253, 0.1649, 0.7253, 0.1649, 0.75, 0.125, 0.75, 0.125, 0.625, 0.1649, 0.625, 0.1649, 0.7253, 0.125, 0.7253, 0.375, 0.02475, 0.375, 0.125, 0.375, 0.125, 0.375, 0.02475, 0.1649, 0.625, 0.1649, 0.7253, 0.1649, 0.7253, 0.1649, 0.625, 0.1649, 0.7253, 0.125, 0.7253, 0.125, 0.7253, 0.1649, 0.7253, 0.0, 0.0, 0.0, 0.0, 0.0, 0.0, 0.0, 0.0, 0.0, 0.0, 0.0, 0.0, 1.0, 0.5, 1.0, 1.0, 0.9375, 1.0, 0.9375, 0.5, 0.9375, 0.5, 0.9375, 1.0, 0.875, 1.0, 0.875, 0.5, 0.875, 0.5, 0.875, 1.0, 0.8125, 1.0, 0.8125, 0.5, 0.8125, 0.5, 0.8125, 1.0, 0.75, 1.0, 0.75, 0.5, 0.75, 0.5, 0.75, 1.0, 0.6875, 1.0, 0.6875, 0.5, 0.6875, 0.5, 0.6875, 1.0, 0.625, 1.0, 0.625, 0.5, 0.625, 0.5, 0.625, 1.0, 0.5625, 1.0, 0.5625, 0.5, 0.5625, 0.5, 0.5625, 1.0, 0.5, 1.0, 0.5, 0.5, 0.5, 0.5, 0.5, 1.0, 0.4375, 1.0, 0.4375, 0.5, 0.4375, 0.5, 0.4375, 1.0, 0.375, 1.0, 0.375, 0.5, 0.375, 0.5, 0.375, 1.0, 0.3125, 1.0, 0.3125, 0.5, 0.3125, 0.5, 0.3125, 1.0, 0.25, 1.0, 0.25, 0.5, 0.25, 0.5, 0.25, 1.0, 0.1875, 1.0, 0.1875, 0.5, 0.1875, 0.5, 0.1875, 1.0, 0.125, 1.0, 0.125, 0.5, 0.6875, 0.5, 0.625, 0.5, 0.625, 0.5, 0.6875, 0.5, 0.125, 0.5, 0.125, 1.0, 0.0625, 1.0, 0.0625, 0.5, 0.0625, 0.5, 0.0625, 1.0, 0.0, 1.0, 0.0, 0.5, 0.375, 1.0, 0.4375, 1.0, 0.4375, 1.0, 0.375, 1.0, 0.75, 0.5, 0.6875, 0.5, 0.6875, 0.5, 0.75, 0.5, 0.3125, 1.0, 0.375, 1.0, 0.375, 1.0, 0.3125, 1.0, 0.125, 0.5, 0.0625, 0.5, 0.0625, 0.5, 0.125, 0.5, 0.625, 1.0, 0.6875, 1.0, 0.6875, 1.0, 0.625, 1.0, 0.0625, 1.0, 0.125, 1.0, 0.125, 1.0, 0.0625, 1.0, 0.9375, 0.5, 0.875, 0.5, 0.875, 0.5, 0.9375, 0.5, 0.375, 0.5, 0.3125, 0.5, 0.3125, 0.5, 0.375, 0.5, 0.875, 1.0, 0.9375, 1.0, 0.9375, 1.0, 0.875, 1.0, 0.3125, 1.0, 0.375, 1.0, 0.375, 1.0, 0.3125, 1.0, 0.625, 0.5, 0.5625, 0.5, 0.5625, 0.5, 0.625, 0.5, 0.0625, 0.5, 0.0, 0.5, 0.0, 0.5, 0.0625, 0.5, 0.5625, 1.0, 0.625, 1.0, 0.625, 1.0, 0.5625, 1.0, 0.0, 1.0, 0.0625, 1.0, 0.0625, 1.0, 0.0, 1.0, 0.875, 0.5, 0.8125, 0.5, 0.8125, 0.5, 0.875, 0.5, 0.3125, 0.5, 0.25, 0.5, 0.25, 0.5, 0.3125, 0.5, 0.8125, 1.0, 0.875, 1.0, 0.875, 1.0, 0.8125, 1.0, 0.25, 1.0, 0.3125, 1.0, 0.3125, 1.0, 0.25, 1.0, 0.5625, 0.5, 0.5, 0.5, 0.5, 0.5, 0.5625, 0.5, 0.5, 1.0, 0.5625, 1.0, 0.5625, 1.0, 0.5, 1.0, 0.8125, 0.5, 0.75, 0.5, 0.75, 0.5, 0.8125, 0.5, 0.25, 0.5, 0.1875, 0.5, 0.1875, 0.5, 0.25, 0.5, 0.75, 1.0, 0.8125, 1.0, 0.8125, 1.0, 0.75, 1.0, 0.1875, 1.0, 0.25, 1.0, 0.25, 1.0, 0.1875, 1.0, 0.5, 0.5, 0.4375, 0.5, 0.4375, 0.5, 0.5, 0.5, 0.4375, 1.0, 0.5, 1.0, 0.5, 1.0, 0.4375, 1.0, 0.75, 0.5, 0.6875, 0.5, 0.6875, 0.5, 0.75, 0.5, 0.1875, 0.5, 0.125, 0.5, 0.125, 0.5, 0.1875, 0.5, 1.0, 0.5, 0.9375, 0.5, 0.9375, 0.5, 1.0, 0.5, 0.6875, 1.0, 0.75, 1.0, 0.75, 1.0, 0.6875, 1.0, 0.125, 1.0, 0.1875, 1.0, 0.1875, 1.0, 0.125, 1.0, 0.9375, 1.0, 1.0, 1.0, 1.0, 1.0, 0.9375, 1.0, 0.4375, 0.5, 0.375, 0.5, 0.375, 0.5, 0.4375, 0.5, 0.3418, 0.4717, 0.25, 0.49, 0.1582, 0.4717, 0.08029, 0.4197, 0.02827, 0.3418, 0.01, 0.25, 0.02827, 0.1582, 0.08029, 0.08029, 0.1582, 0.02827, 0.25, 0.01, 0.3418, 0.02827, 0.4197, 0.08029, 0.4717, 0.1582, 0.49, 0.25, 0.4717, 0.3418, 0.4197, 0.4197, 0.4375, 0.5, 0.375, 0.5, 0.375, 0.5, 0.4375, 0.5, 0.3125, 0.5, 0.25, 0.5, 0.25, 0.5, 0.3125, 0.5, 0.6875, 1.0, 0.75, 1.0, 0.75, 1.0, 0.6875, 1.0, 0.25, 1.0, 0.3125, 1.0, 0.3125, 1.0, 0.25, 1.0, 0.6875, 0.5, 0.625, 0.5, 0.625, 0.5, 0.6875, 0.5, 0.25, 0.5, 0.1875, 0.5, 0.1875, 0.5, 0.25, 0.5, 0.625, 1.0, 0.6875, 1.0, 0.6875, 1.0, 0.625, 1.0, 0.1875, 1.0, 0.25, 1.0, 0.25, 1.0, 0.1875, 1.0, 0.625, 0.5, 0.5625, 0.5, 0.5625, 0.5, 0.625, 0.5, 0.1875, 0.5, 0.125, 0.5, 0.125, 0.5, 0.1875, 0.5, 0.5625, 1.0, 0.625, 1.0, 0.625, 1.0, 0.5625, 1.0, 1.0, 0.5, 0.9375, 0.5, 0.9375, 0.5, 1.0, 0.5, 0.125, 1.0, 0.1875, 1.0, 0.1875, 1.0, 0.125, 1.0, 0.5625, 0.5, 0.5, 0.5, 0.5, 0.5, 0.5625, 0.5, 0.9375, 1.0, 1.0, 1.0, 1.0, 1.0, 0.9375, 1.0, 0.125, 0.5, 0.0625, 0.5, 0.0625, 0.5, 0.125, 0.5, 0.5, 1.0, 0.5625, 1.0, 0.5625, 1.0, 0.5, 1.0, 0.9375, 0.5, 0.875, 0.5, 0.875, 0.5, 0.9375, 0.5, 0.0625, 1.0, 0.125, 1.0, 0.125, 1.0, 0.0625, 1.0, 0.5, 0.5, 0.4375, 0.5, 0.4375, 0.5, 0.5, 0.5, 0.875, 1.0, 0.9375, 1.0, 0.9375, 1.0, 0.875, 1.0, 0.0625, 0.5, 0.0, 0.5, 0.0, 0.5, 0.0625, 0.5, 0.4375, 1.0, 0.5, 1.0, 0.5, 1.0, 0.4375, 1.0, 0.875, 0.5, 0.8125, 0.5, 0.8125, 0.5, 0.875, 0.5, 0.0, 1.0, 0.0625, 1.0, 0.0625, 1.0, 0.0, 1.0, 0.4375, 0.5, 0.375, 0.5, 0.375, 0.5, 0.4375, 0.5, 0.8125, 1.0, 0.875, 1.0, 0.875, 1.0, 0.8125, 1.0, 0.375, 1.0, 0.4375, 1.0, 0.4375, 1.0, 0.375, 1.0, 0.8125, 0.5, 0.75, 0.5, 0.75, 0.5, 0.8125, 0.5, 0.375, 0.5, 0.3125, 0.5, 0.3125, 0.5, 0.375, 0.5, 0.75, 1.0, 0.8125, 1.0, 0.8125, 1.0, 0.75, 1.0, 0.625, 0.5, 0.5625, 0.5, 0.5625, 0.5, 0.625, 0.5, 0.1875, 0.5, 0.125, 0.5, 0.125, 0.5, 0.1875, 0.5, 0.875, 0.5, 0.8125, 0.5, 0.8125, 0.5, 0.875, 0.5, 0.625, 0.5, 0.5625, 0.5, 0.5625, 0.5, 0.625, 0.5, 0.375, 0.5, 0.3125, 0.5, 0.3125, 0.5, 0.375, 0.5, 0.125, 0.5, 0.0625, 0.5, 0.0625, 0.5, 0.125, 0.5, 0.8125, 0.5, 0.75, 0.5, 0.75, 0.5, 0.8125, 0.5, 0.5625, 0.5, 0.5, 0.5, 0.5, 0.5, 0.5625, 0.5, 0.3125, 0.5, 0.25, 0.5, 0.25, 0.5, 0.3125, 0.5, 1.0, 0.5, 0.9375, 0.5, 0.9375, 0.5, 1.0, 0.5, 0.0625, 0.5, 0.0, 0.5, 0.0, 0.5, 0.0625, 0.5, 0.75, 0.5, 0.6875, 0.5, 0.6875, 0.5, 0.75, 0.5, 0.5, 0.5, 0.4375, 0.5, 0.4375, 0.5, 0.5, 0.5, 0.25, 0.5, 0.1875, 0.5, 0.1875, 0.5, 0.25, 0.5, 0.9375, 0.5, 0.875, 0.5, 0.875, 0.5, 0.9375, 0.5, 0.6875, 0.5, 0.625, 0.5, 0.625, 0.5, 0.6875, 0.5, 0.75, 0.49, 0.8418, 0.4717, 0.9197, 0.4197, 0.9717, 0.3418, 0.99, 0.25, 0.9717, 0.1582, 0.9197, 0.08029, 0.8418, 0.02827, 0.75, 0.01, 0.6582, 0.02827, 0.5803, 0.08029, 0.5283, 0.1582, 0.51, 0.25, 0.5283, 0.3418, 0.5803, 0.4197, 0.6582, 0.4717, 0.125, 0.5, 0.0625, 0.5, 0.0625, 0.5, 0.125, 0.5, 0.5625, 0.5, 0.5, 0.5, 0.5, 0.5, 0.5625, 0.5, 1.0, 0.5, 0.9375, 0.5, 0.9375, 0.5, 1.0, 0.5, 0.0625, 0.5, 0.0, 0.5, 0.0, 0.5, 0.0625, 0.5, 0.5, 0.5, 0.4375, 0.5, 0.4375, 0.5, 0.5, 0.5, 0.9375, 0.5, 0.875, 0.5, 0.875, 0.5, 0.9375, 0.5, 0.4375, 0.5, 0.375, 0.5, 0.375, 0.5, 0.4375, 0.5, 0.875, 0.5, 0.8125, 0.5, 0.8125, 0.5, 0.875, 0.5, 0.375, 0.5, 0.3125, 0.5, 0.3125, 0.5, 0.375, 0.5, 0.8125, 0.5, 0.75, 0.5, 0.75, 0.5, 0.8125, 0.5, 0.3125, 0.5, 0.25, 0.5, 0.25, 0.5, 0.3125, 0.5, 0.75, 0.5, 0.6875, 0.5, 0.6875, 0.5, 0.75, 0.5, 0.25, 0.5, 0.1875, 0.5, 0.1875, 0.5, 0.25, 0.5, 0.6875, 0.5, 0.625, 0.5, 0.625, 0.5, 0.6875, 0.5, 0.1875, 0.5, 0.125, 0.5, 0.125, 0.5, 0.1875, 0.5, 1.0, 0.5, 0.9375, 0.5, 0.9375, 1.0, 1.0, 1.0, 0.9375, 0.5, 0.875, 0.5, 0.875, 1.0, 0.9375, 1.0, 0.875, 0.5, 0.8125, 0.5, 0.8125, 1.0, 0.875, 1.0, 0.8125, 0.5, 0.75, 0.5, 0.75, 1.0, 0.8125, 1.0, 0.75, 0.5, 0.6875, 0.5, 0.6875, 1.0, 0.75, 1.0, 0.6875, 0.5, 0.625, 0.5, 0.625, 1.0, 0.6875, 1.0, 0.625, 0.5, 0.5625, 0.5, 0.5625, 1.0, 0.625, 1.0, 0.5625, 0.5, 0.5, 0.5, 0.5, 1.0, 0.5625, 1.0, 0.5, 0.5, 0.4375, 0.5, 0.4375, 1.0, 0.5, 1.0, 0.4375, 0.5, 0.375, 0.5, 0.375, 1.0, 0.4375, 1.0, 0.375, 0.5, 0.3125, 0.5, 0.3125, 1.0, 0.375, 1.0, 0.3125, 0.5, 0.25, 0.5, 0.25, 1.0, 0.3125, 1.0, 0.25, 0.5, 0.1875, 0.5, 0.1875, 1.0, 0.25, 1.0, 0.1875, 0.5, 0.125, 0.5, 0.125, 1.0, 0.1875, 1.0, 0.6875, 0.5, 0.6875, 0.5, 0.625, 0.5, 0.625, 0.5, 0.125, 0.5, 0.0625, 0.5, 0.0625, 1.0, 0.125, 1.0, 0.0625, 0.5, 0.0, 0.5, 0.0, 1.0, 0.0625, 1.0, 0.375, 1.0, 0.375, 1.0, 0.4375, 1.0, 0.4375, 1.0, 0.75, 0.5, 0.75, 0.5, 0.6875, 0.5, 0.6875, 0.5, 0.3125, 1.0, 0.3125, 1.0, 0.375, 1.0, 0.375, 1.0, 0.125, 0.5, 0.125, 0.5, 0.0625, 0.5, 0.0625, 0.5, 0.625, 1.0, 0.625, 1.0, 0.6875, 1.0, 0.6875, 1.0, 0.0625, 1.0, 0.0625, 1.0, 0.125, 1.0, 0.125, 1.0, 0.9375, 0.5, 0.9375, 0.5, 0.875, 0.5, 0.875, 0.5, 0.375, 0.5, 0.375, 0.5, 0.3125, 0.5, 0.3125, 0.5, 0.875, 1.0, 0.875, 1.0, 0.9375, 1.0, 0.9375, 1.0, 0.3125, 1.0, 0.3125, 1.0, 0.375, 1.0, 0.375, 1.0, 0.625, 0.5, 0.625, 0.5, 0.5625, 0.5, 0.5625, 0.5, 0.0625, 0.5, 0.0625, 0.5, 0.0, 0.5, 0.0, 0.5, 0.5625, 1.0, 0.5625, 1.0, 0.625, 1.0, 0.625, 1.0, 0.0, 1.0, 0.0, 1.0, 0.0625, 1.0, 0.0625, 1.0, 0.875, 0.5, 0.875, 0.5, 0.8125, 0.5, 0.8125, 0.5, 0.3125, 0.5, 0.3125, 0.5, 0.25, 0.5, 0.25, 0.5, 0.8125, 1.0, 0.8125, 1.0, 0.875, 1.0, 0.875, 1.0, 0.25, 1.0, 0.25, 1.0, 0.3125, 1.0, 0.3125, 1.0, 0.5625, 0.5, 0.5625, 0.5, 0.5, 0.5, 0.5, 0.5, 0.5, 1.0, 0.5, 1.0, 0.5625, 1.0, 0.5625, 1.0, 0.8125, 0.5, 0.8125, 0.5, 0.75, 0.5, 0.75, 0.5, 0.25, 0.5, 0.25, 0.5, 0.1875, 0.5, 0.1875, 0.5, 0.75, 1.0, 0.75, 1.0, 0.8125, 1.0, 0.8125, 1.0, 0.1875, 1.0, 0.1875, 1.0, 0.25, 1.0, 0.25, 1.0, 0.5, 0.5, 0.5, 0.5, 0.4375, 0.5, 0.4375, 0.5, 0.4375, 1.0, 0.4375, 1.0, 0.5, 1.0, 0.5, 1.0, 0.75, 0.5, 0.75, 0.5, 0.6875, 0.5, 0.6875, 0.5, 0.1875, 0.5, 0.1875, 0.5, 0.125, 0.5, 0.125, 0.5, 1.0, 0.5, 1.0, 0.5, 0.9375, 0.5, 0.9375, 0.5, 0.6875, 1.0, 0.6875, 1.0, 0.75, 1.0, 0.75, 1.0, 0.125, 1.0, 0.125, 1.0, 0.1875, 1.0, 0.1875, 1.0, 0.9375, 1.0, 0.9375, 1.0, 1.0, 1.0, 1.0, 1.0, 0.4375, 0.5, 0.4375, 0.5, 0.375, 0.5, 0.375, 0.5, 0.3418, 0.4717, 0.4197, 0.4197, 0.4717, 0.3418, 0.49, 0.25, 0.4717, 0.1582, 0.4197, 0.08029, 0.3418, 0.02827, 0.25, 0.01, 0.1582, 0.02827, 0.08029, 0.08029, 0.02827, 0.1582, 0.01, 0.25, 0.02827, 0.3418, 0.08029, 0.4197, 0.1582, 0.4717, 0.25, 0.49, 0.4375, 0.5, 0.4375, 0.5, 0.375, 0.5, 0.375, 0.5, 0.3125, 0.5, 0.3125, 0.5, 0.25, 0.5, 0.25, 0.5, 0.6875, 1.0, 0.6875, 1.0, 0.75, 1.0, 0.75, 1.0, 0.25, 1.0, 0.25, 1.0, 0.3125, 1.0, 0.3125, 1.0, 0.6875, 0.5, 0.6875, 0.5, 0.625, 0.5, 0.625, 0.5, 0.25, 0.5, 0.25, 0.5, 0.1875, 0.5, 0.1875, 0.5, 0.625, 1.0, 0.625, 1.0, 0.6875, 1.0, 0.6875, 1.0, 0.1875, 1.0, 0.1875, 1.0, 0.25, 1.0, 0.25, 1.0, 0.625, 0.5, 0.625, 0.5, 0.5625, 0.5, 0.5625, 0.5, 0.1875, 0.5, 0.1875, 0.5, 0.125, 0.5, 0.125, 0.5, 0.5625, 1.0, 0.5625, 1.0, 0.625, 1.0, 0.625, 1.0, 1.0, 0.5, 1.0, 0.5, 0.9375, 0.5, 0.9375, 0.5, 0.125, 1.0, 0.125, 1.0, 0.1875, 1.0, 0.1875, 1.0, 0.5625, 0.5, 0.5625, 0.5, 0.5, 0.5, 0.5, 0.5, 0.9375, 1.0, 0.9375, 1.0, 1.0, 1.0, 1.0, 1.0, 0.125, 0.5, 0.125, 0.5, 0.0625, 0.5, 0.0625, 0.5, 0.5, 1.0, 0.5, 1.0, 0.5625, 1.0, 0.5625, 1.0, 0.9375, 0.5, 0.9375, 0.5, 0.875, 0.5, 0.875, 0.5, 0.0625, 1.0, 0.0625, 1.0, 0.125, 1.0, 0.125, 1.0, 0.5, 0.5, 0.5, 0.5, 0.4375, 0.5, 0.4375, 0.5, 0.875, 1.0, 0.875, 1.0, 0.9375, 1.0, 0.9375, 1.0, 0.0625, 0.5, 0.0625, 0.5, 0.0, 0.5, 0.0, 0.5, 0.4375, 1.0, 0.4375, 1.0, 0.5, 1.0, 0.5, 1.0, 0.875, 0.5, 0.875, 0.5, 0.8125, 0.5, 0.8125, 0.5, 0.0, 1.0, 0.0, 1.0, 0.0625, 1.0, 0.0625, 1.0, 0.4375, 0.5, 0.4375, 0.5, 0.375, 0.5, 0.375, 0.5, 0.8125, 1.0, 0.8125, 1.0, 0.875, 1.0, 0.875, 1.0, 0.375, 1.0, 0.375, 1.0, 0.4375, 1.0, 0.4375, 1.0, 0.8125, 0.5, 0.8125, 0.5, 0.75, 0.5, 0.75, 0.5, 0.375, 0.5, 0.375, 0.5, 0.3125, 0.5, 0.3125, 0.5, 0.75, 1.0, 0.75, 1.0, 0.8125, 1.0, 0.8125, 1.0, 0.625, 0.5, 0.625, 0.5, 0.5625, 0.5, 0.5625, 0.5, 0.1875, 0.5, 0.1875, 0.5, 0.125, 0.5, 0.125, 0.5, 0.875, 0.5, 0.875, 0.5, 0.8125, 0.5, 0.8125, 0.5, 0.625, 0.5, 0.625, 0.5, 0.5625, 0.5, 0.5625, 0.5, 0.375, 0.5, 0.375, 0.5, 0.3125, 0.5, 0.3125, 0.5, 0.125, 0.5, 0.125, 0.5, 0.0625, 0.5, 0.0625, 0.5, 0.8125, 0.5, 0.8125, 0.5, 0.75, 0.5, 0.75, 0.5, 0.5625, 0.5, 0.5625, 0.5, 0.5, 0.5, 0.5, 0.5, 0.3125, 0.5, 0.3125, 0.5, 0.25, 0.5, 0.25, 0.5, 1.0, 0.5, 1.0, 0.5, 0.9375, 0.5, 0.9375, 0.5, 0.0625, 0.5, 0.0625, 0.5, 0.0, 0.5, 0.0, 0.5, 0.75, 0.5, 0.75, 0.5, 0.6875, 0.5, 0.6875, 0.5, 0.5, 0.5, 0.5, 0.5, 0.4375, 0.5, 0.4375, 0.5, 0.25, 0.5, 0.25, 0.5, 0.1875, 0.5, 0.1875, 0.5, 0.9375, 0.5, 0.9375, 0.5, 0.875, 0.5, 0.875, 0.5, 0.6875, 0.5, 0.6875, 0.5, 0.625, 0.5, 0.625, 0.5, 0.125, 0.5, 0.125, 0.5, 0.0625, 0.5, 0.0625, 0.5, 0.5625, 0.5, 0.5625, 0.5, 0.5, 0.5, 0.5, 0.5, 1.0, 0.5, 1.0, 0.5, 0.9375, 0.5, 0.9375, 0.5, 0.0625, 0.5, 0.0625, 0.5, 0.0, 0.5, 0.0, 0.5, 0.5, 0.5, 0.5, 0.5, 0.4375, 0.5, 0.4375, 0.5, 0.9375, 0.5, 0.9375, 0.5, 0.875, 0.5, 0.875, 0.5, 0.4375, 0.5, 0.4375, 0.5, 0.375, 0.5, 0.375, 0.5, 0.875, 0.5, 0.875, 0.5, 0.8125, 0.5, 0.8125, 0.5, 0.375, 0.5, 0.375, 0.5, 0.3125, 0.5, 0.3125, 0.5, 0.8125, 0.5, 0.8125, 0.5, 0.75, 0.5, 0.75, 0.5, 0.3125, 0.5, 0.3125, 0.5, 0.25, 0.5, 0.25, 0.5, 0.75, 0.5, 0.75, 0.5, 0.6875, 0.5, 0.6875, 0.5, 0.25, 0.5, 0.25, 0.5, 0.1875, 0.5, 0.1875, 0.5, 0.6875, 0.5, 0.6875, 0.5, 0.625, 0.5, 0.625, 0.5, 0.1875, 0.5, 0.1875, 0.5, 0.125, 0.5, 0.125, 0.5])
me_cylinder.materials.append(mat_barrelcolor)
me_cylinder.materials.append(mat_framecolor)
me_cylinder.materials.append(mat_woodcolor)
me_cylinder.materials.append(mat_fendercolor)
me_cylinder.materials.append(mat_wheelcolor)
me_cylinder.materials.append(mat_wheelhubcolor)
me_cylinder.use_remesh_fix_poles = True
me_cylinder.use_remesh_preserve_attributes = False
me_cylinder.update()

# ---- objects
ob_generator = bpy.data.objects.new('Generator', me_cylinder)

# ---- transforms, parenting, visibility, modifiers, constraints
ob_generator.location = (0.0, 0.0, 0.0)

# ---- collection membership
col_collection.objects.link(ob_generator)

# ---- scene / render settings (as saved in the file)
scene.frame_start = 1; scene.frame_end = 250; scene.frame_set(1)
scene.render.engine = 'BLENDER_EEVEE_NEXT'
scene.cycles.sampling_pattern = 'TABULATED_SOBOL'
scene.cycles.use_light_tree = False
scene.view_settings.view_transform = 'Filmic'
bpy.context.view_layer.update()

# ---- added for rendering (the .blend has no active camera and no usable light): camera, sun
cam_auto = bpy.data.cameras.new('AutoCamera')
cam_auto.lens = 50.0
cam_auto.sensor_width = 36.0
cam_auto.clip_end = 1000.0
ob_auto_camera = bpy.data.objects.new('AutoCamera', cam_auto)
scene.collection.objects.link(ob_auto_camera)
ob_auto_camera.location = (4.93464, -6.66669, 4.8148)
ob_auto_camera.rotation_euler = (1.09748, -7.21219e-08, 0.694738)
scene.camera = ob_auto_camera
light_auto_sun = bpy.data.lights.new('AutoSun', 'SUN')
light_auto_sun.energy = 3.0
light_auto_sun.angle = 0.0523599
ob_auto_sun = bpy.data.objects.new('AutoSun', light_auto_sun)
scene.collection.objects.link(ob_auto_sun)
ob_auto_sun.rotation_euler = (0.872665, 0.174533, 0.523599)
bpy.context.view_layer.update()
